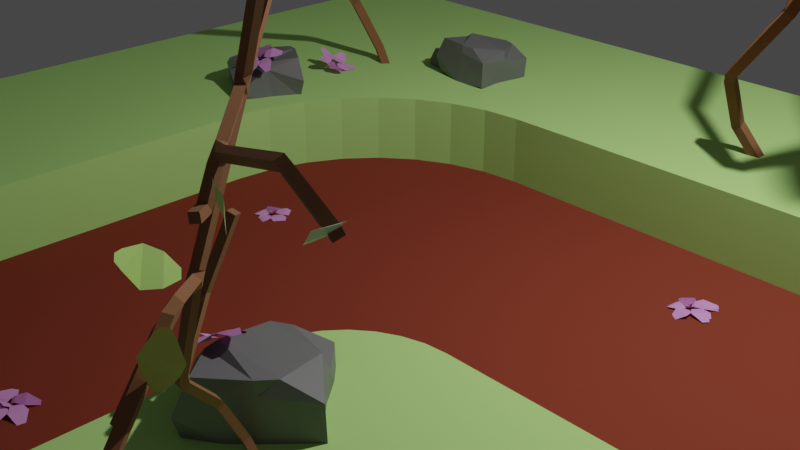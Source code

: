 # Source: WNTrack.blend  (saved by Blender 2.82.7; exported with 4.5.12 LTS)
import bpy
from mathutils import Matrix  # noqa: F401  (used for matrix-valued properties, if any)

bpy.ops.wm.read_factory_settings(use_empty=True)
scene = bpy.context.scene
scene.name = 'Scene'

# ---- collections
col_collection = bpy.data.collections.new('Collection'); scene.collection.children.link(col_collection)
col_collection_2 = bpy.data.collections.new('Collection 2'); scene.collection.children.link(col_collection_2)
col_collection_3 = bpy.data.collections.new('Collection 3'); scene.collection.children.link(col_collection_3)
col_collection_4 = bpy.data.collections.new('Collection 4'); scene.collection.children.link(col_collection_4)

# ---- materials (node trees are filled in below, after node groups)
mat_material_049 = bpy.data.materials.new('Material.049')
mat_material_049.use_transparent_shadow = False
mat_material_050 = bpy.data.materials.new('Material.050')
mat_material_050.use_transparent_shadow = False
mat_material_052 = bpy.data.materials.new('Material.052')
mat_material_052.use_transparent_shadow = False
mat_material_051 = bpy.data.materials.new('Material.051')
mat_material_051.use_transparent_shadow = False
mat_material = bpy.data.materials.new('Material')
mat_material.alpha_threshold = 0.0
mat_material.use_transparent_shadow = False
mat_material.diffuse_color = (0.4756, 0.8, 0.2446, 1.0)
mat_material.line_color = (0.0, 0.0, 0.0, 1.0)
mat_material_048 = bpy.data.materials.new('Material.048')
mat_material_048.use_transparent_shadow = False
mat_material_048.diffuse_color = (0.2462, 0.04989, 0.02892, 1.0)
mat_material_018 = bpy.data.materials.new('Material.018')
mat_material_018.use_transparent_shadow = False
mat_material_029 = bpy.data.materials.new('Material.029')
mat_material_029.use_transparent_shadow = False
mat_material_027 = bpy.data.materials.new('Material.027')
mat_material_027.use_transparent_shadow = False
mat_material_020 = bpy.data.materials.new('Material.020')
mat_material_020.use_transparent_shadow = False
mat_material_021 = bpy.data.materials.new('Material.021')
mat_material_021.use_transparent_shadow = False
mat_material_019 = bpy.data.materials.new('Material.019')
mat_material_019.use_transparent_shadow = False
mat_material_022 = bpy.data.materials.new('Material.022')
mat_material_022.use_transparent_shadow = False
mat_material_023 = bpy.data.materials.new('Material.023')
mat_material_023.use_transparent_shadow = False
mat_material_013 = bpy.data.materials.new('Material.013')
mat_material_013.use_transparent_shadow = False
mat_material_046 = bpy.data.materials.new('Material.046')
mat_material_046.use_transparent_shadow = False
mat_material_039 = bpy.data.materials.new('Material.039')
mat_material_039.use_transparent_shadow = False
mat_material_040 = bpy.data.materials.new('Material.040')
mat_material_040.use_transparent_shadow = False
mat_material_044 = bpy.data.materials.new('Material.044')
mat_material_044.use_transparent_shadow = False
mat_material_043 = bpy.data.materials.new('Material.043')
mat_material_043.use_transparent_shadow = False
mat_material_045 = bpy.data.materials.new('Material.045')
mat_material_045.use_transparent_shadow = False
mat_material_042 = bpy.data.materials.new('Material.042')
mat_material_042.use_transparent_shadow = False
mat_material_041 = bpy.data.materials.new('Material.041')
mat_material_041.use_transparent_shadow = False
mat_material_047 = bpy.data.materials.new('Material.047')
mat_material_047.use_transparent_shadow = False
mat_material_015 = bpy.data.materials.new('Material.015')
mat_material_015.use_transparent_shadow = False
mat_material_028 = bpy.data.materials.new('Material.028')
mat_material_028.use_transparent_shadow = False
mat_material_037 = bpy.data.materials.new('Material.037')
mat_material_037.use_transparent_shadow = False
mat_material_030 = bpy.data.materials.new('Material.030')
mat_material_030.use_transparent_shadow = False
mat_material_031 = bpy.data.materials.new('Material.031')
mat_material_031.use_transparent_shadow = False
mat_material_035 = bpy.data.materials.new('Material.035')
mat_material_035.use_transparent_shadow = False
mat_material_034 = bpy.data.materials.new('Material.034')
mat_material_034.use_transparent_shadow = False
mat_material_036 = bpy.data.materials.new('Material.036')
mat_material_036.use_transparent_shadow = False
mat_material_033 = bpy.data.materials.new('Material.033')
mat_material_033.use_transparent_shadow = False
mat_material_032 = bpy.data.materials.new('Material.032')
mat_material_032.use_transparent_shadow = False
mat_material_038 = bpy.data.materials.new('Material.038')
mat_material_038.use_transparent_shadow = False

# ---- material node trees
mat_material_049.use_nodes = True; mat_material_049.node_tree.nodes.clear()
_N = mat_material_049.node_tree.nodes; _L = mat_material_049.node_tree.links
n0 = _N.new('ShaderNodeOutputMaterial'); n0.name = 'Material Output'; n0.location = (300, 300)
n1 = _N.new('ShaderNodeBsdfPrincipled'); n1.name = 'Principled BSDF'; n1.location = (10, 300)
n1.distribution = 'GGX'
n1.subsurface_method = 'BURLEY'
n1.inputs[0].default_value = (0.8, 0.3319, 0.7518, 1.0)
n1.inputs[3].default_value = 1.45
n1.inputs[27].default_value = (0.0, 0.0, 0.0, 1.0)
n1.inputs[28].default_value = 1.0
_L.new(n1.outputs[0], n0.inputs[0])
n0.is_active_output = True
mat_material_050.use_nodes = True; mat_material_050.node_tree.nodes.clear()
_N = mat_material_050.node_tree.nodes; _L = mat_material_050.node_tree.links
n0 = _N.new('ShaderNodeOutputMaterial'); n0.name = 'Material Output'; n0.location = (300, 300)
n1 = _N.new('ShaderNodeBsdfPrincipled'); n1.name = 'Principled BSDF'; n1.location = (10, 300)
n1.distribution = 'GGX'
n1.subsurface_method = 'BURLEY'
n1.inputs[0].default_value = (0.8, 0.3319, 0.7518, 1.0)
n1.inputs[3].default_value = 1.45
n1.inputs[27].default_value = (0.0, 0.0, 0.0, 1.0)
n1.inputs[28].default_value = 1.0
_L.new(n1.outputs[0], n0.inputs[0])
n0.is_active_output = True
mat_material_052.use_nodes = True; mat_material_052.node_tree.nodes.clear()
_N = mat_material_052.node_tree.nodes; _L = mat_material_052.node_tree.links
n0 = _N.new('ShaderNodeOutputMaterial'); n0.name = 'Material Output'; n0.location = (300, 300)
n1 = _N.new('ShaderNodeBsdfPrincipled'); n1.name = 'Principled BSDF'; n1.location = (10, 300)
n1.distribution = 'GGX'
n1.subsurface_method = 'BURLEY'
n1.inputs[0].default_value = (0.8, 0.3319, 0.7518, 1.0)
n1.inputs[3].default_value = 1.45
n1.inputs[27].default_value = (0.0, 0.0, 0.0, 1.0)
n1.inputs[28].default_value = 1.0
_L.new(n1.outputs[0], n0.inputs[0])
n0.is_active_output = True
mat_material_051.use_nodes = True; mat_material_051.node_tree.nodes.clear()
_N = mat_material_051.node_tree.nodes; _L = mat_material_051.node_tree.links
n0 = _N.new('ShaderNodeOutputMaterial'); n0.name = 'Material Output'; n0.location = (300, 300)
n1 = _N.new('ShaderNodeBsdfPrincipled'); n1.name = 'Principled BSDF'; n1.location = (10, 300)
n1.distribution = 'GGX'
n1.subsurface_method = 'BURLEY'
n1.inputs[0].default_value = (0.1574, 0.1574, 0.1574, 1.0)
n1.inputs[3].default_value = 1.45
n1.inputs[27].default_value = (0.0, 0.0, 0.0, 1.0)
n1.inputs[28].default_value = 1.0
_L.new(n1.outputs[0], n0.inputs[0])
n0.is_active_output = True
mat_material_018.use_nodes = True; mat_material_018.node_tree.nodes.clear()
_N = mat_material_018.node_tree.nodes; _L = mat_material_018.node_tree.links
n0 = _N.new('ShaderNodeOutputMaterial'); n0.name = 'Material Output'; n0.location = (300, 300)
n1 = _N.new('ShaderNodeBsdfPrincipled'); n1.name = 'Principled BSDF'; n1.location = (10, 300)
n1.distribution = 'GGX'
n1.subsurface_method = 'BURLEY'
n1.inputs[0].default_value = (0.4633, 0.8, 0.1672, 1.0)
n1.inputs[3].default_value = 1.45
n1.inputs[27].default_value = (0.0, 0.0, 0.0, 1.0)
n1.inputs[28].default_value = 1.0
_L.new(n1.outputs[0], n0.inputs[0])
n0.is_active_output = True
mat_material_029.use_nodes = True; mat_material_029.node_tree.nodes.clear()
_N = mat_material_029.node_tree.nodes; _L = mat_material_029.node_tree.links
n0 = _N.new('ShaderNodeOutputMaterial'); n0.name = 'Material Output'; n0.location = (300, 300)
n1 = _N.new('ShaderNodeBsdfPrincipled'); n1.name = 'Principled BSDF'; n1.location = (10, 300)
n1.distribution = 'GGX'
n1.subsurface_method = 'BURLEY'
n1.inputs[0].default_value = (0.6785, 0.8, 0.1502, 1.0)
n1.inputs[3].default_value = 1.45
n1.inputs[27].default_value = (0.0, 0.0, 0.0, 1.0)
n1.inputs[28].default_value = 1.0
_L.new(n1.outputs[0], n0.inputs[0])
n0.is_active_output = True
mat_material_027.use_nodes = True; mat_material_027.node_tree.nodes.clear()
_N = mat_material_027.node_tree.nodes; _L = mat_material_027.node_tree.links
n0 = _N.new('ShaderNodeOutputMaterial'); n0.name = 'Material Output'; n0.location = (300, 300)
n1 = _N.new('ShaderNodeBsdfPrincipled'); n1.name = 'Principled BSDF'; n1.location = (10, 300)
n1.distribution = 'GGX'
n1.subsurface_method = 'BURLEY'
n1.inputs[0].default_value = (0.7944, 0.8, 0.3037, 1.0)
n1.inputs[3].default_value = 1.45
n1.inputs[27].default_value = (0.0, 0.0, 0.0, 1.0)
n1.inputs[28].default_value = 1.0
_L.new(n1.outputs[0], n0.inputs[0])
n0.is_active_output = True
mat_material_020.use_nodes = True; mat_material_020.node_tree.nodes.clear()
_N = mat_material_020.node_tree.nodes; _L = mat_material_020.node_tree.links
n0 = _N.new('ShaderNodeOutputMaterial'); n0.name = 'Material Output'; n0.location = (300, 300)
n1 = _N.new('ShaderNodeBsdfPrincipled'); n1.name = 'Principled BSDF'; n1.location = (10, 300)
n1.distribution = 'GGX'
n1.subsurface_method = 'BURLEY'
n1.inputs[0].default_value = (0.5604, 0.8, 0.3989, 1.0)
n1.inputs[3].default_value = 1.45
n1.inputs[27].default_value = (0.0, 0.0, 0.0, 1.0)
n1.inputs[28].default_value = 1.0
_L.new(n1.outputs[0], n0.inputs[0])
n0.is_active_output = True
mat_material_021.use_nodes = True; mat_material_021.node_tree.nodes.clear()
_N = mat_material_021.node_tree.nodes; _L = mat_material_021.node_tree.links
n0 = _N.new('ShaderNodeOutputMaterial'); n0.name = 'Material Output'; n0.location = (300, 300)
n1 = _N.new('ShaderNodeBsdfPrincipled'); n1.name = 'Principled BSDF'; n1.location = (10, 300)
n1.distribution = 'GGX'
n1.subsurface_method = 'BURLEY'
n1.inputs[0].default_value = (0.6722, 0.8, 0.5206, 1.0)
n1.inputs[3].default_value = 1.45
n1.inputs[27].default_value = (0.0, 0.0, 0.0, 1.0)
n1.inputs[28].default_value = 1.0
_L.new(n1.outputs[0], n0.inputs[0])
n0.is_active_output = True
mat_material_019.use_nodes = True; mat_material_019.node_tree.nodes.clear()
_N = mat_material_019.node_tree.nodes; _L = mat_material_019.node_tree.links
n0 = _N.new('ShaderNodeOutputMaterial'); n0.name = 'Material Output'; n0.location = (300, 300)
n1 = _N.new('ShaderNodeBsdfPrincipled'); n1.name = 'Principled BSDF'; n1.location = (10, 300)
n1.distribution = 'GGX'
n1.subsurface_method = 'BURLEY'
n1.inputs[0].default_value = (0.5203, 0.8, 0.2822, 1.0)
n1.inputs[2].default_value = 0.2949
n1.inputs[3].default_value = 1.45
n1.inputs[27].default_value = (0.0, 0.0, 0.0, 1.0)
n1.inputs[28].default_value = 1.0
_L.new(n1.outputs[0], n0.inputs[0])
n0.is_active_output = True
mat_material_022.use_nodes = True; mat_material_022.node_tree.nodes.clear()
_N = mat_material_022.node_tree.nodes; _L = mat_material_022.node_tree.links
n0 = _N.new('ShaderNodeOutputMaterial'); n0.name = 'Material Output'; n0.location = (300, 300)
n1 = _N.new('ShaderNodeBsdfPrincipled'); n1.name = 'Principled BSDF'; n1.location = (10, 300)
n1.distribution = 'GGX'
n1.subsurface_method = 'BURLEY'
n1.inputs[0].default_value = (0.5383, 0.8, 0.4581, 1.0)
n1.inputs[3].default_value = 1.45
n1.inputs[27].default_value = (0.0, 0.0, 0.0, 1.0)
n1.inputs[28].default_value = 1.0
_L.new(n1.outputs[0], n0.inputs[0])
n0.is_active_output = True
mat_material_023.use_nodes = True; mat_material_023.node_tree.nodes.clear()
_N = mat_material_023.node_tree.nodes; _L = mat_material_023.node_tree.links
n0 = _N.new('ShaderNodeOutputMaterial'); n0.name = 'Material Output'; n0.location = (300, 300)
n1 = _N.new('ShaderNodeBsdfPrincipled'); n1.name = 'Principled BSDF'; n1.location = (10, 300)
n1.distribution = 'GGX'
n1.subsurface_method = 'BURLEY'
n1.inputs[0].default_value = (0.5309, 0.8, 0.4117, 1.0)
n1.inputs[3].default_value = 1.45
n1.inputs[27].default_value = (0.0, 0.0, 0.0, 1.0)
n1.inputs[28].default_value = 1.0
_L.new(n1.outputs[0], n0.inputs[0])
n0.is_active_output = True
mat_material_013.use_nodes = True; mat_material_013.node_tree.nodes.clear()
_N = mat_material_013.node_tree.nodes; _L = mat_material_013.node_tree.links
n0 = _N.new('ShaderNodeOutputMaterial'); n0.name = 'Material Output'; n0.location = (300, 300)
n1 = _N.new('ShaderNodeBsdfPrincipled'); n1.name = 'Principled BSDF'; n1.location = (10, 300)
n1.distribution = 'GGX'
n1.subsurface_method = 'BURLEY'
n1.inputs[0].default_value = (0.2529, 0.1097, 0.04592, 1.0)
n1.inputs[2].default_value = 1.0
n1.inputs[3].default_value = 1.45
n1.inputs[27].default_value = (0.0, 0.0, 0.0, 1.0)
n1.inputs[28].default_value = 1.0
_L.new(n1.outputs[0], n0.inputs[0])
n0.is_active_output = True
mat_material_046.use_nodes = True; mat_material_046.node_tree.nodes.clear()
_N = mat_material_046.node_tree.nodes; _L = mat_material_046.node_tree.links
n0 = _N.new('ShaderNodeOutputMaterial'); n0.name = 'Material Output'; n0.location = (300, 300)
n1 = _N.new('ShaderNodeBsdfPrincipled'); n1.name = 'Principled BSDF'; n1.location = (10, 300)
n1.distribution = 'GGX'
n1.subsurface_method = 'BURLEY'
n1.inputs[0].default_value = (0.4633, 0.8, 0.1672, 1.0)
n1.inputs[3].default_value = 1.45
n1.inputs[27].default_value = (0.0, 0.0, 0.0, 1.0)
n1.inputs[28].default_value = 1.0
_L.new(n1.outputs[0], n0.inputs[0])
n0.is_active_output = True
mat_material_039.use_nodes = True; mat_material_039.node_tree.nodes.clear()
_N = mat_material_039.node_tree.nodes; _L = mat_material_039.node_tree.links
n0 = _N.new('ShaderNodeOutputMaterial'); n0.name = 'Material Output'; n0.location = (300, 300)
n1 = _N.new('ShaderNodeBsdfPrincipled'); n1.name = 'Principled BSDF'; n1.location = (10, 300)
n1.distribution = 'GGX'
n1.subsurface_method = 'BURLEY'
n1.inputs[0].default_value = (0.6785, 0.8, 0.1502, 1.0)
n1.inputs[3].default_value = 1.45
n1.inputs[27].default_value = (0.0, 0.0, 0.0, 1.0)
n1.inputs[28].default_value = 1.0
_L.new(n1.outputs[0], n0.inputs[0])
n0.is_active_output = True
mat_material_040.use_nodes = True; mat_material_040.node_tree.nodes.clear()
_N = mat_material_040.node_tree.nodes; _L = mat_material_040.node_tree.links
n0 = _N.new('ShaderNodeOutputMaterial'); n0.name = 'Material Output'; n0.location = (300, 300)
n1 = _N.new('ShaderNodeBsdfPrincipled'); n1.name = 'Principled BSDF'; n1.location = (10, 300)
n1.distribution = 'GGX'
n1.subsurface_method = 'BURLEY'
n1.inputs[0].default_value = (0.7944, 0.8, 0.3037, 1.0)
n1.inputs[3].default_value = 1.45
n1.inputs[27].default_value = (0.0, 0.0, 0.0, 1.0)
n1.inputs[28].default_value = 1.0
_L.new(n1.outputs[0], n0.inputs[0])
n0.is_active_output = True
mat_material_044.use_nodes = True; mat_material_044.node_tree.nodes.clear()
_N = mat_material_044.node_tree.nodes; _L = mat_material_044.node_tree.links
n0 = _N.new('ShaderNodeOutputMaterial'); n0.name = 'Material Output'; n0.location = (300, 300)
n1 = _N.new('ShaderNodeBsdfPrincipled'); n1.name = 'Principled BSDF'; n1.location = (10, 300)
n1.distribution = 'GGX'
n1.subsurface_method = 'BURLEY'
n1.inputs[0].default_value = (0.5604, 0.8, 0.3989, 1.0)
n1.inputs[3].default_value = 1.45
n1.inputs[27].default_value = (0.0, 0.0, 0.0, 1.0)
n1.inputs[28].default_value = 1.0
_L.new(n1.outputs[0], n0.inputs[0])
n0.is_active_output = True
mat_material_043.use_nodes = True; mat_material_043.node_tree.nodes.clear()
_N = mat_material_043.node_tree.nodes; _L = mat_material_043.node_tree.links
n0 = _N.new('ShaderNodeOutputMaterial'); n0.name = 'Material Output'; n0.location = (300, 300)
n1 = _N.new('ShaderNodeBsdfPrincipled'); n1.name = 'Principled BSDF'; n1.location = (10, 300)
n1.distribution = 'GGX'
n1.subsurface_method = 'BURLEY'
n1.inputs[0].default_value = (0.6722, 0.8, 0.5206, 1.0)
n1.inputs[3].default_value = 1.45
n1.inputs[27].default_value = (0.0, 0.0, 0.0, 1.0)
n1.inputs[28].default_value = 1.0
_L.new(n1.outputs[0], n0.inputs[0])
n0.is_active_output = True
mat_material_045.use_nodes = True; mat_material_045.node_tree.nodes.clear()
_N = mat_material_045.node_tree.nodes; _L = mat_material_045.node_tree.links
n0 = _N.new('ShaderNodeOutputMaterial'); n0.name = 'Material Output'; n0.location = (300, 300)
n1 = _N.new('ShaderNodeBsdfPrincipled'); n1.name = 'Principled BSDF'; n1.location = (10, 300)
n1.distribution = 'GGX'
n1.subsurface_method = 'BURLEY'
n1.inputs[0].default_value = (0.5203, 0.8, 0.2822, 1.0)
n1.inputs[2].default_value = 0.2949
n1.inputs[3].default_value = 1.45
n1.inputs[27].default_value = (0.0, 0.0, 0.0, 1.0)
n1.inputs[28].default_value = 1.0
_L.new(n1.outputs[0], n0.inputs[0])
n0.is_active_output = True
mat_material_042.use_nodes = True; mat_material_042.node_tree.nodes.clear()
_N = mat_material_042.node_tree.nodes; _L = mat_material_042.node_tree.links
n0 = _N.new('ShaderNodeOutputMaterial'); n0.name = 'Material Output'; n0.location = (300, 300)
n1 = _N.new('ShaderNodeBsdfPrincipled'); n1.name = 'Principled BSDF'; n1.location = (10, 300)
n1.distribution = 'GGX'
n1.subsurface_method = 'BURLEY'
n1.inputs[0].default_value = (0.5383, 0.8, 0.4581, 1.0)
n1.inputs[3].default_value = 1.45
n1.inputs[27].default_value = (0.0, 0.0, 0.0, 1.0)
n1.inputs[28].default_value = 1.0
_L.new(n1.outputs[0], n0.inputs[0])
n0.is_active_output = True
mat_material_041.use_nodes = True; mat_material_041.node_tree.nodes.clear()
_N = mat_material_041.node_tree.nodes; _L = mat_material_041.node_tree.links
n0 = _N.new('ShaderNodeOutputMaterial'); n0.name = 'Material Output'; n0.location = (300, 300)
n1 = _N.new('ShaderNodeBsdfPrincipled'); n1.name = 'Principled BSDF'; n1.location = (10, 300)
n1.distribution = 'GGX'
n1.subsurface_method = 'BURLEY'
n1.inputs[0].default_value = (0.5309, 0.8, 0.4117, 1.0)
n1.inputs[3].default_value = 1.45
n1.inputs[27].default_value = (0.0, 0.0, 0.0, 1.0)
n1.inputs[28].default_value = 1.0
_L.new(n1.outputs[0], n0.inputs[0])
n0.is_active_output = True
mat_material_047.use_nodes = True; mat_material_047.node_tree.nodes.clear()
_N = mat_material_047.node_tree.nodes; _L = mat_material_047.node_tree.links
n0 = _N.new('ShaderNodeOutputMaterial'); n0.name = 'Material Output'; n0.location = (300, 300)
n1 = _N.new('ShaderNodeBsdfPrincipled'); n1.name = 'Principled BSDF'; n1.location = (10, 300)
n1.distribution = 'GGX'
n1.subsurface_method = 'BURLEY'
n1.inputs[0].default_value = (0.2529, 0.1097, 0.04592, 1.0)
n1.inputs[2].default_value = 1.0
n1.inputs[3].default_value = 1.45
n1.inputs[27].default_value = (0.0, 0.0, 0.0, 1.0)
n1.inputs[28].default_value = 1.0
_L.new(n1.outputs[0], n0.inputs[0])
n0.is_active_output = True
mat_material_015.use_nodes = True; mat_material_015.node_tree.nodes.clear()
_N = mat_material_015.node_tree.nodes; _L = mat_material_015.node_tree.links
n0 = _N.new('ShaderNodeOutputMaterial'); n0.name = 'Material Output'; n0.location = (300, 300)
n1 = _N.new('ShaderNodeBsdfPrincipled'); n1.name = 'Principled BSDF'; n1.location = (10, 300)
n1.distribution = 'GGX'
n1.subsurface_method = 'BURLEY'
n1.inputs[0].default_value = (0.1574, 0.1574, 0.1574, 1.0)
n1.inputs[3].default_value = 1.45
n1.inputs[27].default_value = (0.0, 0.0, 0.0, 1.0)
n1.inputs[28].default_value = 1.0
_L.new(n1.outputs[0], n0.inputs[0])
n0.is_active_output = True
mat_material_028.use_nodes = True; mat_material_028.node_tree.nodes.clear()
_N = mat_material_028.node_tree.nodes; _L = mat_material_028.node_tree.links
n0 = _N.new('ShaderNodeOutputMaterial'); n0.name = 'Material Output'; n0.location = (300, 300)
n1 = _N.new('ShaderNodeBsdfPrincipled'); n1.name = 'Principled BSDF'; n1.location = (10, 300)
n1.distribution = 'GGX'
n1.subsurface_method = 'BURLEY'
n1.inputs[0].default_value = (0.8, 0.3319, 0.7518, 1.0)
n1.inputs[3].default_value = 1.45
n1.inputs[27].default_value = (0.0, 0.0, 0.0, 1.0)
n1.inputs[28].default_value = 1.0
_L.new(n1.outputs[0], n0.inputs[0])
n0.is_active_output = True
mat_material_037.use_nodes = True; mat_material_037.node_tree.nodes.clear()
_N = mat_material_037.node_tree.nodes; _L = mat_material_037.node_tree.links
n0 = _N.new('ShaderNodeOutputMaterial'); n0.name = 'Material Output'; n0.location = (300, 300)
n1 = _N.new('ShaderNodeBsdfPrincipled'); n1.name = 'Principled BSDF'; n1.location = (10, 300)
n1.distribution = 'GGX'
n1.subsurface_method = 'BURLEY'
n1.inputs[0].default_value = (0.4633, 0.8, 0.1672, 1.0)
n1.inputs[3].default_value = 1.45
n1.inputs[27].default_value = (0.0, 0.0, 0.0, 1.0)
n1.inputs[28].default_value = 1.0
_L.new(n1.outputs[0], n0.inputs[0])
n0.is_active_output = True
mat_material_030.use_nodes = True; mat_material_030.node_tree.nodes.clear()
_N = mat_material_030.node_tree.nodes; _L = mat_material_030.node_tree.links
n0 = _N.new('ShaderNodeOutputMaterial'); n0.name = 'Material Output'; n0.location = (300, 300)
n1 = _N.new('ShaderNodeBsdfPrincipled'); n1.name = 'Principled BSDF'; n1.location = (10, 300)
n1.distribution = 'GGX'
n1.subsurface_method = 'BURLEY'
n1.inputs[0].default_value = (0.6785, 0.8, 0.1502, 1.0)
n1.inputs[3].default_value = 1.45
n1.inputs[27].default_value = (0.0, 0.0, 0.0, 1.0)
n1.inputs[28].default_value = 1.0
_L.new(n1.outputs[0], n0.inputs[0])
n0.is_active_output = True
mat_material_031.use_nodes = True; mat_material_031.node_tree.nodes.clear()
_N = mat_material_031.node_tree.nodes; _L = mat_material_031.node_tree.links
n0 = _N.new('ShaderNodeOutputMaterial'); n0.name = 'Material Output'; n0.location = (300, 300)
n1 = _N.new('ShaderNodeBsdfPrincipled'); n1.name = 'Principled BSDF'; n1.location = (10, 300)
n1.distribution = 'GGX'
n1.subsurface_method = 'BURLEY'
n1.inputs[0].default_value = (0.7944, 0.8, 0.3037, 1.0)
n1.inputs[3].default_value = 1.45
n1.inputs[27].default_value = (0.0, 0.0, 0.0, 1.0)
n1.inputs[28].default_value = 1.0
_L.new(n1.outputs[0], n0.inputs[0])
n0.is_active_output = True
mat_material_035.use_nodes = True; mat_material_035.node_tree.nodes.clear()
_N = mat_material_035.node_tree.nodes; _L = mat_material_035.node_tree.links
n0 = _N.new('ShaderNodeOutputMaterial'); n0.name = 'Material Output'; n0.location = (300, 300)
n1 = _N.new('ShaderNodeBsdfPrincipled'); n1.name = 'Principled BSDF'; n1.location = (10, 300)
n1.distribution = 'GGX'
n1.subsurface_method = 'BURLEY'
n1.inputs[0].default_value = (0.5604, 0.8, 0.3989, 1.0)
n1.inputs[3].default_value = 1.45
n1.inputs[27].default_value = (0.0, 0.0, 0.0, 1.0)
n1.inputs[28].default_value = 1.0
_L.new(n1.outputs[0], n0.inputs[0])
n0.is_active_output = True
mat_material_034.use_nodes = True; mat_material_034.node_tree.nodes.clear()
_N = mat_material_034.node_tree.nodes; _L = mat_material_034.node_tree.links
n0 = _N.new('ShaderNodeOutputMaterial'); n0.name = 'Material Output'; n0.location = (300, 300)
n1 = _N.new('ShaderNodeBsdfPrincipled'); n1.name = 'Principled BSDF'; n1.location = (10, 300)
n1.distribution = 'GGX'
n1.subsurface_method = 'BURLEY'
n1.inputs[0].default_value = (0.6722, 0.8, 0.5206, 1.0)
n1.inputs[3].default_value = 1.45
n1.inputs[27].default_value = (0.0, 0.0, 0.0, 1.0)
n1.inputs[28].default_value = 1.0
_L.new(n1.outputs[0], n0.inputs[0])
n0.is_active_output = True
mat_material_036.use_nodes = True; mat_material_036.node_tree.nodes.clear()
_N = mat_material_036.node_tree.nodes; _L = mat_material_036.node_tree.links
n0 = _N.new('ShaderNodeOutputMaterial'); n0.name = 'Material Output'; n0.location = (300, 300)
n1 = _N.new('ShaderNodeBsdfPrincipled'); n1.name = 'Principled BSDF'; n1.location = (10, 300)
n1.distribution = 'GGX'
n1.subsurface_method = 'BURLEY'
n1.inputs[0].default_value = (0.5203, 0.8, 0.2822, 1.0)
n1.inputs[2].default_value = 0.2949
n1.inputs[3].default_value = 1.45
n1.inputs[27].default_value = (0.0, 0.0, 0.0, 1.0)
n1.inputs[28].default_value = 1.0
_L.new(n1.outputs[0], n0.inputs[0])
n0.is_active_output = True
mat_material_033.use_nodes = True; mat_material_033.node_tree.nodes.clear()
_N = mat_material_033.node_tree.nodes; _L = mat_material_033.node_tree.links
n0 = _N.new('ShaderNodeOutputMaterial'); n0.name = 'Material Output'; n0.location = (300, 300)
n1 = _N.new('ShaderNodeBsdfPrincipled'); n1.name = 'Principled BSDF'; n1.location = (10, 300)
n1.distribution = 'GGX'
n1.subsurface_method = 'BURLEY'
n1.inputs[0].default_value = (0.5383, 0.8, 0.4581, 1.0)
n1.inputs[3].default_value = 1.45
n1.inputs[27].default_value = (0.0, 0.0, 0.0, 1.0)
n1.inputs[28].default_value = 1.0
_L.new(n1.outputs[0], n0.inputs[0])
n0.is_active_output = True
mat_material_032.use_nodes = True; mat_material_032.node_tree.nodes.clear()
_N = mat_material_032.node_tree.nodes; _L = mat_material_032.node_tree.links
n0 = _N.new('ShaderNodeOutputMaterial'); n0.name = 'Material Output'; n0.location = (300, 300)
n1 = _N.new('ShaderNodeBsdfPrincipled'); n1.name = 'Principled BSDF'; n1.location = (10, 300)
n1.distribution = 'GGX'
n1.subsurface_method = 'BURLEY'
n1.inputs[0].default_value = (0.5309, 0.8, 0.4117, 1.0)
n1.inputs[3].default_value = 1.45
n1.inputs[27].default_value = (0.0, 0.0, 0.0, 1.0)
n1.inputs[28].default_value = 1.0
_L.new(n1.outputs[0], n0.inputs[0])
n0.is_active_output = True
mat_material_038.use_nodes = True; mat_material_038.node_tree.nodes.clear()
_N = mat_material_038.node_tree.nodes; _L = mat_material_038.node_tree.links
n0 = _N.new('ShaderNodeOutputMaterial'); n0.name = 'Material Output'; n0.location = (300, 300)
n1 = _N.new('ShaderNodeBsdfPrincipled'); n1.name = 'Principled BSDF'; n1.location = (10, 300)
n1.distribution = 'GGX'
n1.subsurface_method = 'BURLEY'
n1.inputs[0].default_value = (0.2529, 0.1097, 0.04592, 1.0)
n1.inputs[2].default_value = 1.0
n1.inputs[3].default_value = 1.45
n1.inputs[27].default_value = (0.0, 0.0, 0.0, 1.0)
n1.inputs[28].default_value = 1.0
_L.new(n1.outputs[0], n0.inputs[0])
n0.is_active_output = True

# ---- world
world_world = bpy.data.worlds.new('World'); scene.world = world_world
world_world.use_nodes = True; world_world.node_tree.nodes.clear()
_N = world_world.node_tree.nodes; _L = world_world.node_tree.links
n0 = _N.new('ShaderNodeOutputWorld'); n0.name = 'World Output'; n0.location = (300, 300)
n1 = _N.new('ShaderNodeBackground'); n1.name = 'Background'; n1.location = (10, 300)
n1.inputs[0].default_value = (0.05088, 0.05088, 0.05088, 1.0)
_L.new(n1.outputs[0], n0.inputs[0])
n0.is_active_output = True
world_world.color = (0.05088, 0.05088, 0.05088)
world_world.use_sun_shadow = False
world_world.sun_shadow_jitter_overblur = 0.0

# ---- cameras
cam_camera = bpy.data.cameras.new('Camera')
cam_camera.clip_end = 100.0
cam_camera.ortho_scale = 7.314

# ---- lights
light_light = bpy.data.lights.new('Light', 'POINT')
light_light.transmission_factor = 0.0
light_light.energy = 1000.0
light_light.shadow_soft_size = 0.1
light_light.shadow_maximum_resolution = 0.006
light_light.use_absolute_resolution = True

# ---- meshes
me_plane_002 = bpy.data.meshes.new('Plane.002')
me_plane_002.from_pydata([(-0.199, 0.161, 0.2289), (0.2098, -0.174, 0.08457), (-0.761, 0.2744, -1.272), (-0.413, -0.01076, -1.395), (-0.6026, 0.5765, -0.4273), (0.3095, -0.1689, -0.7508), (-0.2547, 0.3217, 0.04813), (0.315, -0.1452, -0.153), (-0.4017, 0.3258, 0.2788), (-0.401, 0.2929, -0.2375), (-1.902, 1.277, 0.2145), (-1.901, 1.249, -0.225), (-0.9959, 0.9529, 0.5742), (-1.002, 0.8874, -0.5863), (-0.4976, 0.5352, 0.3655), (-0.4966, 0.4894, -0.354), (-0.4193, 0.3553, 0.5275), (-0.8277, 0.67, 0.3528), (-1.046, 0.7079, 2.02), (-1.394, 0.9758, 1.871), (-0.314, 0.4584, 1.362), (-1.241, 1.175, 0.9697), (-0.3148, 0.4135, 0.7502), (-0.8839, 0.852, 0.5067), (-0.2274, 0.2088, 0.6314), (-0.4805, 0.4362, 1.04), (0.6233, -0.6465, 1.65), (0.4078, -0.4529, 1.997), (0.5009, -0.2236, 0.8467), (-0.07676, 0.2967, 1.767), (0.04113, 0.1247, 0.6707), (-0.3116, 0.4416, 1.24), (-0.09122, 0.08868, 0.4468), (0.1607, -0.08548, 0.8739), (0.7996, -0.9144, -0.3848), (1.014, -1.063, -0.02125), (0.3225, -0.1506, -0.2589), (0.8815, -0.534, 0.7036), (0.07825, 0.06799, 0.2368), (0.4294, -0.1747, 0.8319), (-0.199, 0.161, 0.2289), (0.2098, -0.174, 0.08457), (-0.761, 0.2744, -1.272), (-0.413, -0.01076, -1.395), (-0.6026, 0.5765, -0.4273), (0.3095, -0.1689, -0.7508), (-0.2547, 0.3217, 0.04813), (0.315, -0.1452, -0.153), (0.1213, 1.229, 0.5255), (-0.3204, 4.757, 0.5991), (-0.5665, 0.388, 0.08215), (-0.09846, -0.1716, 0.2159), (-0.4094, 0.7685, 0.6578), (0.05869, 0.2088, 0.7916)], [], [(4, 5, 3, 2), (6, 7, 5, 4), (0, 1, 7, 6), (12, 13, 11, 10), (14, 15, 13, 12), (8, 9, 15, 14), (20, 21, 19, 18), (22, 23, 21, 20), (16, 17, 23, 22), (28, 29, 27, 26), (30, 31, 29, 28), (24, 25, 31, 30), (36, 37, 35, 34), (38, 39, 37, 36), (32, 33, 39, 38), (44, 45, 43, 42), (46, 47, 45, 44), (40, 41, 47, 46), (50, 51, 53, 52)])
_uv = me_plane_002.uv_layers.new(name='UVMap')
_uv.uv.foreach_set('vector', [0.0, 0.6314, 1.0, 0.6314, 1.0, 1.0, 0.0, 1.0, 0.0, 0.3154, 1.0, 0.3154, 1.0, 0.6314, 0.0, 0.6314, 0.0, 0.0, 1.0, 0.0, 1.0, 0.3154, 0.0, 0.3154, 0.0, 0.6314, 1.0, 0.6314, 1.0, 1.0, 0.0, 1.0, 0.0, 0.3154, 1.0, 0.3154, 1.0, 0.6314, 0.0, 0.6314, 0.0, 0.0, 1.0, 0.0, 1.0, 0.3154, 0.0, 0.3154, 0.0, 0.6314, 1.0, 0.6314, 1.0, 1.0, 0.0, 1.0, 0.0, 0.3154, 1.0, 0.3154, 1.0, 0.6314, 0.0, 0.6314, 0.0, 0.0, 1.0, 0.0, 1.0, 0.3154, 0.0, 0.3154, 0.0, 0.6314, 1.0, 0.6314, 1.0, 1.0, 0.0, 1.0, 0.0, 0.3154, 1.0, 0.3154, 1.0, 0.6314, 0.0, 0.6314, 0.0, 0.0, 1.0, 0.0, 1.0, 0.3154, 0.0, 0.3154, 0.0, 0.6314, 1.0, 0.6314, 1.0, 1.0, 0.0, 1.0, 0.0, 0.3154, 1.0, 0.3154, 1.0, 0.6314, 0.0, 0.6314, 0.0, 0.0, 1.0, 0.0, 1.0, 0.3154, 0.0, 0.3154, 0.0, 0.6314, 1.0, 0.6314, 1.0, 1.0, 0.0, 1.0, 0.0, 0.3154, 1.0, 0.3154, 1.0, 0.6314, 0.0, 0.6314, 0.0, 0.0, 1.0, 0.0, 1.0, 0.3154, 0.0, 0.3154, 0.0, 0.0, 1.0, 0.0, 1.0, 1.0, 0.0, 1.0])
me_plane_002.materials.append(mat_material_049)
me_plane_002.use_remesh_fix_poles = True
me_plane_002.use_remesh_preserve_attributes = False
me_plane_002.use_mirror_vertex_groups = False
me_plane_002.update()
me_plane_003 = bpy.data.meshes.new('Plane.003')
me_plane_003.from_pydata([(-0.199, 0.161, 0.2289), (0.2098, -0.174, 0.08457), (-0.761, 0.2744, -1.272), (-0.413, -0.01076, -1.395), (-0.6026, 0.5765, -0.4273), (0.3095, -0.1689, -0.7508), (-0.2547, 0.3217, 0.04813), (0.315, -0.1452, -0.153), (-0.4017, 0.3258, 0.2788), (-0.401, 0.2929, -0.2375), (-1.902, 1.277, 0.2145), (-1.901, 1.249, -0.225), (-0.9959, 0.9529, 0.5742), (-1.002, 0.8874, -0.5863), (-0.4976, 0.5352, 0.3655), (-0.4966, 0.4894, -0.354), (-0.4193, 0.3553, 0.5275), (-0.8277, 0.67, 0.3528), (-1.046, 0.7079, 2.02), (-1.394, 0.9758, 1.871), (-0.314, 0.4584, 1.362), (-1.241, 1.175, 0.9697), (-0.3148, 0.4135, 0.7502), (-0.8839, 0.852, 0.5067), (-0.2274, 0.2088, 0.6314), (-0.4805, 0.4362, 1.04), (0.6233, -0.6465, 1.65), (0.4078, -0.4529, 1.997), (0.5009, -0.2236, 0.8467), (-0.07676, 0.2967, 1.767), (0.04113, 0.1247, 0.6707), (-0.3116, 0.4416, 1.24), (-0.09122, 0.08868, 0.4468), (0.1607, -0.08548, 0.8739), (0.7996, -0.9144, -0.3848), (1.014, -1.063, -0.02125), (0.3225, -0.1506, -0.2589), (0.8815, -0.534, 0.7036), (0.07825, 0.06799, 0.2368), (0.4294, -0.1747, 0.8319), (-0.199, 0.161, 0.2289), (0.2098, -0.174, 0.08457), (-0.761, 0.2744, -1.272), (-0.413, -0.01076, -1.395), (-0.6026, 0.5765, -0.4273), (0.3095, -0.1689, -0.7508), (-0.2547, 0.3217, 0.04813), (0.315, -0.1452, -0.153), (0.1213, 1.229, 0.5255), (-0.3204, 4.757, 0.5991), (-0.5665, 0.388, 0.08215), (-0.09846, -0.1716, 0.2159), (-0.4094, 0.7685, 0.6578), (0.05869, 0.2088, 0.7916)], [], [(4, 5, 3, 2), (6, 7, 5, 4), (0, 1, 7, 6), (12, 13, 11, 10), (14, 15, 13, 12), (8, 9, 15, 14), (20, 21, 19, 18), (22, 23, 21, 20), (16, 17, 23, 22), (28, 29, 27, 26), (30, 31, 29, 28), (24, 25, 31, 30), (36, 37, 35, 34), (38, 39, 37, 36), (32, 33, 39, 38), (44, 45, 43, 42), (46, 47, 45, 44), (40, 41, 47, 46), (50, 51, 53, 52)])
_uv = me_plane_003.uv_layers.new(name='UVMap')
_uv.uv.foreach_set('vector', [0.0, 0.6314, 1.0, 0.6314, 1.0, 1.0, 0.0, 1.0, 0.0, 0.3154, 1.0, 0.3154, 1.0, 0.6314, 0.0, 0.6314, 0.0, 0.0, 1.0, 0.0, 1.0, 0.3154, 0.0, 0.3154, 0.0, 0.6314, 1.0, 0.6314, 1.0, 1.0, 0.0, 1.0, 0.0, 0.3154, 1.0, 0.3154, 1.0, 0.6314, 0.0, 0.6314, 0.0, 0.0, 1.0, 0.0, 1.0, 0.3154, 0.0, 0.3154, 0.0, 0.6314, 1.0, 0.6314, 1.0, 1.0, 0.0, 1.0, 0.0, 0.3154, 1.0, 0.3154, 1.0, 0.6314, 0.0, 0.6314, 0.0, 0.0, 1.0, 0.0, 1.0, 0.3154, 0.0, 0.3154, 0.0, 0.6314, 1.0, 0.6314, 1.0, 1.0, 0.0, 1.0, 0.0, 0.3154, 1.0, 0.3154, 1.0, 0.6314, 0.0, 0.6314, 0.0, 0.0, 1.0, 0.0, 1.0, 0.3154, 0.0, 0.3154, 0.0, 0.6314, 1.0, 0.6314, 1.0, 1.0, 0.0, 1.0, 0.0, 0.3154, 1.0, 0.3154, 1.0, 0.6314, 0.0, 0.6314, 0.0, 0.0, 1.0, 0.0, 1.0, 0.3154, 0.0, 0.3154, 0.0, 0.6314, 1.0, 0.6314, 1.0, 1.0, 0.0, 1.0, 0.0, 0.3154, 1.0, 0.3154, 1.0, 0.6314, 0.0, 0.6314, 0.0, 0.0, 1.0, 0.0, 1.0, 0.3154, 0.0, 0.3154, 0.0, 0.0, 1.0, 0.0, 1.0, 1.0, 0.0, 1.0])
me_plane_003.materials.append(mat_material_050)
me_plane_003.use_remesh_fix_poles = True
me_plane_003.use_remesh_preserve_attributes = False
me_plane_003.use_mirror_vertex_groups = False
me_plane_003.update()
me_plane_004 = bpy.data.meshes.new('Plane.004')
me_plane_004.from_pydata([(-0.199, 0.161, 0.2289), (0.2098, -0.174, 0.08457), (-0.761, 0.2744, -1.272), (-0.413, -0.01076, -1.395), (-0.6026, 0.5765, -0.4273), (0.3095, -0.1689, -0.7508), (-0.2547, 0.3217, 0.04813), (0.315, -0.1452, -0.153), (-0.4017, 0.3258, 0.2788), (-0.401, 0.2929, -0.2375), (-1.902, 1.277, 0.2145), (-1.901, 1.249, -0.225), (-0.9959, 0.9529, 0.5742), (-1.002, 0.8874, -0.5863), (-0.4976, 0.5352, 0.3655), (-0.4966, 0.4894, -0.354), (-0.4193, 0.3553, 0.5275), (-0.8277, 0.67, 0.3528), (-1.046, 0.7079, 2.02), (-1.394, 0.9758, 1.871), (-0.314, 0.4584, 1.362), (-1.241, 1.175, 0.9697), (-0.3148, 0.4135, 0.7502), (-0.8839, 0.852, 0.5067), (-0.2274, 0.2088, 0.6314), (-0.4805, 0.4362, 1.04), (0.6233, -0.6465, 1.65), (0.4078, -0.4529, 1.997), (0.5009, -0.2236, 0.8467), (-0.07676, 0.2967, 1.767), (0.04113, 0.1247, 0.6707), (-0.3116, 0.4416, 1.24), (-0.09122, 0.08868, 0.4468), (0.1607, -0.08548, 0.8739), (0.7996, -0.9144, -0.3848), (1.014, -1.063, -0.02125), (0.3225, -0.1506, -0.2589), (0.8815, -0.534, 0.7036), (0.07825, 0.06799, 0.2368), (0.4294, -0.1747, 0.8319), (-0.199, 0.161, 0.2289), (0.2098, -0.174, 0.08457), (-0.761, 0.2744, -1.272), (-0.413, -0.01076, -1.395), (-0.6026, 0.5765, -0.4273), (0.3095, -0.1689, -0.7508), (-0.2547, 0.3217, 0.04813), (0.315, -0.1452, -0.153), (0.1213, 1.229, 0.5255), (-0.3204, 4.757, 0.5991), (-0.5665, 0.388, 0.08215), (-0.09846, -0.1716, 0.2159), (-0.4094, 0.7685, 0.6578), (0.05869, 0.2088, 0.7916)], [], [(4, 5, 3, 2), (6, 7, 5, 4), (0, 1, 7, 6), (12, 13, 11, 10), (14, 15, 13, 12), (8, 9, 15, 14), (20, 21, 19, 18), (22, 23, 21, 20), (16, 17, 23, 22), (28, 29, 27, 26), (30, 31, 29, 28), (24, 25, 31, 30), (36, 37, 35, 34), (38, 39, 37, 36), (32, 33, 39, 38), (44, 45, 43, 42), (46, 47, 45, 44), (40, 41, 47, 46), (50, 51, 53, 52)])
_uv = me_plane_004.uv_layers.new(name='UVMap')
_uv.uv.foreach_set('vector', [0.0, 0.6314, 1.0, 0.6314, 1.0, 1.0, 0.0, 1.0, 0.0, 0.3154, 1.0, 0.3154, 1.0, 0.6314, 0.0, 0.6314, 0.0, 0.0, 1.0, 0.0, 1.0, 0.3154, 0.0, 0.3154, 0.0, 0.6314, 1.0, 0.6314, 1.0, 1.0, 0.0, 1.0, 0.0, 0.3154, 1.0, 0.3154, 1.0, 0.6314, 0.0, 0.6314, 0.0, 0.0, 1.0, 0.0, 1.0, 0.3154, 0.0, 0.3154, 0.0, 0.6314, 1.0, 0.6314, 1.0, 1.0, 0.0, 1.0, 0.0, 0.3154, 1.0, 0.3154, 1.0, 0.6314, 0.0, 0.6314, 0.0, 0.0, 1.0, 0.0, 1.0, 0.3154, 0.0, 0.3154, 0.0, 0.6314, 1.0, 0.6314, 1.0, 1.0, 0.0, 1.0, 0.0, 0.3154, 1.0, 0.3154, 1.0, 0.6314, 0.0, 0.6314, 0.0, 0.0, 1.0, 0.0, 1.0, 0.3154, 0.0, 0.3154, 0.0, 0.6314, 1.0, 0.6314, 1.0, 1.0, 0.0, 1.0, 0.0, 0.3154, 1.0, 0.3154, 1.0, 0.6314, 0.0, 0.6314, 0.0, 0.0, 1.0, 0.0, 1.0, 0.3154, 0.0, 0.3154, 0.0, 0.6314, 1.0, 0.6314, 1.0, 1.0, 0.0, 1.0, 0.0, 0.3154, 1.0, 0.3154, 1.0, 0.6314, 0.0, 0.6314, 0.0, 0.0, 1.0, 0.0, 1.0, 0.3154, 0.0, 0.3154, 0.0, 0.0, 1.0, 0.0, 1.0, 1.0, 0.0, 1.0])
me_plane_004.materials.append(mat_material_050)
me_plane_004.use_remesh_fix_poles = True
me_plane_004.use_remesh_preserve_attributes = False
me_plane_004.use_mirror_vertex_groups = False
me_plane_004.update()
me_plane_005 = bpy.data.meshes.new('Plane.005')
me_plane_005.from_pydata([(-0.199, 0.161, 0.2289), (0.2098, -0.174, 0.08457), (-0.761, 0.2744, -1.272), (-0.413, -0.01076, -1.395), (-0.6026, 0.5765, -0.4273), (0.3095, -0.1689, -0.7508), (-0.2547, 0.3217, 0.04813), (0.315, -0.1452, -0.153), (-0.4017, 0.3258, 0.2788), (-0.401, 0.2929, -0.2375), (-1.902, 1.277, 0.2145), (-1.901, 1.249, -0.225), (-0.9959, 0.9529, 0.5742), (-1.002, 0.8874, -0.5863), (-0.4976, 0.5352, 0.3655), (-0.4966, 0.4894, -0.354), (-0.4193, 0.3553, 0.5275), (-0.8277, 0.67, 0.3528), (-1.046, 0.7079, 2.02), (-1.394, 0.9758, 1.871), (-0.314, 0.4584, 1.362), (-1.241, 1.175, 0.9697), (-0.3148, 0.4135, 0.7502), (-0.8839, 0.852, 0.5067), (-0.2274, 0.2088, 0.6314), (-0.4805, 0.4362, 1.04), (0.6233, -0.6465, 1.65), (0.4078, -0.4529, 1.997), (0.5009, -0.2236, 0.8467), (-0.07676, 0.2967, 1.767), (0.04113, 0.1247, 0.6707), (-0.3116, 0.4416, 1.24), (-0.09122, 0.08868, 0.4468), (0.1607, -0.08548, 0.8739), (0.7996, -0.9144, -0.3848), (1.014, -1.063, -0.02125), (0.3225, -0.1506, -0.2589), (0.8815, -0.534, 0.7036), (0.07825, 0.06799, 0.2368), (0.4294, -0.1747, 0.8319), (-0.199, 0.161, 0.2289), (0.2098, -0.174, 0.08457), (-0.761, 0.2744, -1.272), (-0.413, -0.01076, -1.395), (-0.6026, 0.5765, -0.4273), (0.3095, -0.1689, -0.7508), (-0.2547, 0.3217, 0.04813), (0.315, -0.1452, -0.153), (0.1213, 1.229, 0.5255), (-0.3204, 4.757, 0.5991), (-0.5665, 0.388, 0.08215), (-0.09846, -0.1716, 0.2159), (-0.4094, 0.7685, 0.6578), (0.05869, 0.2088, 0.7916)], [], [(4, 5, 3, 2), (6, 7, 5, 4), (0, 1, 7, 6), (12, 13, 11, 10), (14, 15, 13, 12), (8, 9, 15, 14), (20, 21, 19, 18), (22, 23, 21, 20), (16, 17, 23, 22), (28, 29, 27, 26), (30, 31, 29, 28), (24, 25, 31, 30), (36, 37, 35, 34), (38, 39, 37, 36), (32, 33, 39, 38), (44, 45, 43, 42), (46, 47, 45, 44), (40, 41, 47, 46), (50, 51, 53, 52)])
_uv = me_plane_005.uv_layers.new(name='UVMap')
_uv.uv.foreach_set('vector', [0.0, 0.6314, 1.0, 0.6314, 1.0, 1.0, 0.0, 1.0, 0.0, 0.3154, 1.0, 0.3154, 1.0, 0.6314, 0.0, 0.6314, 0.0, 0.0, 1.0, 0.0, 1.0, 0.3154, 0.0, 0.3154, 0.0, 0.6314, 1.0, 0.6314, 1.0, 1.0, 0.0, 1.0, 0.0, 0.3154, 1.0, 0.3154, 1.0, 0.6314, 0.0, 0.6314, 0.0, 0.0, 1.0, 0.0, 1.0, 0.3154, 0.0, 0.3154, 0.0, 0.6314, 1.0, 0.6314, 1.0, 1.0, 0.0, 1.0, 0.0, 0.3154, 1.0, 0.3154, 1.0, 0.6314, 0.0, 0.6314, 0.0, 0.0, 1.0, 0.0, 1.0, 0.3154, 0.0, 0.3154, 0.0, 0.6314, 1.0, 0.6314, 1.0, 1.0, 0.0, 1.0, 0.0, 0.3154, 1.0, 0.3154, 1.0, 0.6314, 0.0, 0.6314, 0.0, 0.0, 1.0, 0.0, 1.0, 0.3154, 0.0, 0.3154, 0.0, 0.6314, 1.0, 0.6314, 1.0, 1.0, 0.0, 1.0, 0.0, 0.3154, 1.0, 0.3154, 1.0, 0.6314, 0.0, 0.6314, 0.0, 0.0, 1.0, 0.0, 1.0, 0.3154, 0.0, 0.3154, 0.0, 0.6314, 1.0, 0.6314, 1.0, 1.0, 0.0, 1.0, 0.0, 0.3154, 1.0, 0.3154, 1.0, 0.6314, 0.0, 0.6314, 0.0, 0.0, 1.0, 0.0, 1.0, 0.3154, 0.0, 0.3154, 0.0, 0.0, 1.0, 0.0, 1.0, 1.0, 0.0, 1.0])
me_plane_005.materials.append(mat_material_052)
me_plane_005.use_remesh_fix_poles = True
me_plane_005.use_remesh_preserve_attributes = False
me_plane_005.use_mirror_vertex_groups = False
me_plane_005.update()
me_cube_003 = bpy.data.meshes.new('Cube.003')
me_cube_003.from_pydata([(-0.9625, -1.115, -0.5831), (-1.0, -1.0, 1.0), (-0.8192, 0.9831, -1.003), (-0.9719, 1.159, 0.00347), (0.9625, -1.115, -0.5831), (1.0, -1.0, 1.0), (0.8192, 0.9831, -1.003), (0.9719, 1.159, 0.00347), (-1.0, -0.02401, -1.0), (-1.0, -0.02401, 1.0), (1.0, -0.02401, -1.0), (1.0, -0.02401, 1.0), (0.0, 1.0, -1.0), (0.0, 1.0, 1.0), (0.0, -1.0, -1.0), (0.0, -1.0, 1.0), (0.0, 0.2467, 1.374), (0.0, -0.02401, -1.0), (-0.9993, 0.03443, 1.504), (-0.9532, 0.9438, 1.348), (0.9993, 0.03443, 1.504), (0.9105, -0.3339, 1.541), (0.0, -0.8563, 1.596), (-0.9105, -0.3339, 1.541), (0.0, 0.671, 1.711), (0.0, 0.8731, 1.359)], [], [(8, 9, 3, 2), (12, 13, 7, 6), (10, 11, 5, 4), (14, 15, 1, 0), (17, 10, 4, 14), (1, 15, 22, 23), (9, 1, 23, 18), (12, 6, 10, 17), (6, 7, 11, 10), (0, 1, 9, 8), (2, 12, 17, 8), (7, 13, 16, 11), (3, 9, 18, 19), (8, 17, 14, 0), (4, 5, 15, 14), (2, 3, 13, 12), (24, 18, 23, 22), (25, 19, 18, 24), (20, 24, 22, 21), (16, 13, 25, 24), (11, 16, 24, 20), (15, 5, 21, 22), (13, 3, 19, 25), (5, 11, 20, 21)])
_uv = me_cube_003.uv_layers.new(name='UVMap')
_uv.uv.foreach_set('vector', [0.375, 0.122, 0.625, 0.122, 0.625, 0.25, 0.375, 0.25, 0.375, 0.375, 0.625, 0.375, 0.625, 0.5, 0.375, 0.5, 0.375, 0.628, 0.625, 0.628, 0.625, 0.75, 0.375, 0.75, 0.375, 0.875, 0.625, 0.875, 0.625, 1.0, 0.375, 1.0, 0.25, 0.628, 0.375, 0.628, 0.375, 0.75, 0.25, 0.75, 0.625, 1.0, 0.625, 0.875, 0.625, 0.875, 0.625, 1.0, 0.625, 0.122, 0.625, 0.0, 0.625, 0.0, 0.625, 0.122, 0.25, 0.5, 0.375, 0.5, 0.375, 0.628, 0.25, 0.628, 0.375, 0.5, 0.625, 0.5, 0.625, 0.628, 0.375, 0.628, 0.375, 0.0, 0.625, 0.0, 0.625, 0.122, 0.375, 0.122, 0.125, 0.5, 0.25, 0.5, 0.25, 0.628, 0.125, 0.628, 0.625, 0.5, 0.75, 0.5, 0.75, 0.628, 0.625, 0.628, 0.625, 0.25, 0.625, 0.122, 0.625, 0.122, 0.625, 0.25, 0.125, 0.628, 0.25, 0.628, 0.25, 0.75, 0.125, 0.75, 0.375, 0.75, 0.625, 0.75, 0.625, 0.875, 0.375, 0.875, 0.375, 0.25, 0.625, 0.25, 0.625, 0.375, 0.375, 0.375, 0.75, 0.628, 0.875, 0.628, 0.875, 0.75, 0.75, 0.75, 0.75, 0.5, 0.875, 0.5, 0.875, 0.628, 0.75, 0.628, 0.625, 0.628, 0.75, 0.628, 0.75, 0.75, 0.625, 0.75, 0.75, 0.628, 0.75, 0.5, 0.75, 0.5, 0.75, 0.628, 0.625, 0.628, 0.75, 0.628, 0.75, 0.628, 0.625, 0.628, 0.625, 0.875, 0.625, 0.75, 0.625, 0.75, 0.625, 0.875, 0.625, 0.375, 0.625, 0.25, 0.625, 0.25, 0.625, 0.375, 0.625, 0.75, 0.625, 0.628, 0.625, 0.628, 0.625, 0.75])
me_cube_003.materials.append(mat_material_051)
me_cube_003.use_remesh_fix_poles = True
me_cube_003.use_remesh_preserve_attributes = False
me_cube_003.use_mirror_vertex_groups = False
me_cube_003.update()
me_cube = bpy.data.meshes.new('Cube')
me_cube.from_pydata([(-1.088, 0.9931, 1.0), (-1.088, 0.9931, -1.0), (0.9123, 0.9931, 1.0), (0.9123, 0.9931, -1.0), (-1.088, -1.007, 1.0), (-1.088, -1.007, -1.0), (0.9123, -1.007, 1.0), (0.9123, -1.007, -1.0), (-1.088, -0.3958, -1.0), (0.9123, -0.3958, 1.0), (0.9123, -0.3958, -1.0), (-1.088, -0.3958, 1.0), (0.9123, 0.3959, -1.0), (-1.088, 0.3959, 1.0), (-1.088, 0.3959, -1.0), (0.9123, 0.3959, 1.0), (-1.088, 0.9931, -0.5283), (0.9123, -1.007, -0.5283), (0.9123, 0.9931, -0.5283), (-1.088, -1.007, -0.5283), (-1.088, -0.3958, -0.5283), (0.9123, -0.3958, -0.5283), (0.9123, 0.3959, -0.5283), (-1.088, 0.3959, -0.5283), (-0.4833, -1.007, -1.0), (-0.4833, 0.9931, 1.0), (-0.4833, -1.007, 1.0), (-0.4833, 0.9931, -1.0), (-0.4833, -0.3958, -1.0), (-0.4833, -0.3958, 1.0), (-0.4833, 0.3959, -1.0), (-0.4833, 0.9931, -0.5283), (-0.4833, -1.007, -0.5283), (0.3134, -1.007, -1.0), (0.3134, 0.9931, 1.0), (0.3134, -0.3958, -1.0), (0.3134, 0.3959, 1.0), (0.3134, 0.3959, -1.0), (0.3134, 0.9931, -0.5283), (0.3134, -1.007, 1.0), (0.3134, 0.9931, -1.0), (0.3134, -1.007, -0.5283), (-0.4833, -0.3958, -0.5404), (0.3134, 0.3959, -0.5166), (-0.4833, -0.04815, 1.0), (-0.0393, 0.3959, 1.0), (-0.4833, 0.8399, 1.0), (-0.9273, 0.3959, 1.0), (-0.4748, 0.03847, 1.0), (-0.4495, 0.1218, 1.0), (-0.4085, 0.1985, 1.0), (-0.3533, 0.2658, 1.0), (-0.286, 0.321, 1.0), (-0.2092, 0.3621, 1.0), (-0.1259, 0.3873, 1.0), (-0.0393, 0.3959, -0.518), (-0.4833, -0.04815, -0.5313), (-0.1259, 0.3873, -0.5186), (-0.2092, 0.3621, -0.5196), (-0.286, 0.321, -0.5209), (-0.3533, 0.2658, -0.5226), (-0.4085, 0.1985, -0.5246), (-0.4495, 0.1218, -0.5268), (-0.4748, 0.03847, -0.529), (0.5209, -0.3958, 1.0), (0.3134, -0.6033, 1.0), (0.4804, -0.3998, 1.0), (0.4415, -0.4116, 1.0), (0.4056, -0.4308, 1.0), (0.3742, -0.4566, 1.0), (0.3484, -0.488, 1.0), (0.3292, -0.5239, 1.0), (0.3174, -0.5628, 1.0), (0.3134, -0.6033, -0.5294), (0.5209, -0.3958, -0.5293), (0.3134, -0.1884, -0.5264), (0.1059, -0.3958, -0.5326), (0.3174, -0.5628, -0.5294), (0.3292, -0.5239, -0.5295), (0.3484, -0.488, -0.5296), (0.3742, -0.4566, -0.5296), (0.4056, -0.4308, -0.5296), (0.4415, -0.4116, -0.5295), (0.4804, -0.3998, -0.5294)], [(43, 37), (28, 42), (56, 30), (76, 35)], [(65, 73, 41, 39), (21, 9, 6, 17), (32, 26, 4, 19), (37, 40, 3, 12), (38, 34, 2, 18), (23, 13, 0, 16), (19, 4, 11, 20), (33, 35, 10, 7), (34, 36, 15, 2), (18, 2, 15, 22), (35, 37, 12, 10), (8, 20, 23, 14), (3, 18, 22, 12), (12, 22, 21, 10), (5, 19, 20, 8), (14, 23, 16, 1), (40, 38, 18, 3), (24, 32, 19, 5), (10, 21, 17, 7), (8, 14, 30, 28), (1, 16, 31, 27), (33, 41, 32, 24), (25, 46, 45, 36, 34), (5, 8, 28, 24), (16, 0, 25, 31), (14, 1, 27, 30), (11, 4, 26, 29), (17, 6, 39, 41), (7, 17, 41, 33), (27, 31, 38, 40), (28, 30, 37, 35), (44, 29, 42, 56), (24, 28, 35, 33), (31, 25, 34, 38), (30, 27, 40, 37), (20, 11, 13, 23), (0, 13, 47, 46, 25), (64, 66, 67, 68, 69, 70, 71, 72, 65, 39, 6, 9), (36, 43, 22, 15), (22, 43, 75, 74, 21), (36, 45, 55, 43), (26, 32, 42, 29), (42, 32, 41, 73, 76), (42, 76, 75, 43, 55, 57, 58, 59, 60, 61, 62, 63, 56), (44, 48, 49, 50, 51, 52, 53, 54, 45, 46, 47), (44, 56, 63, 48), (48, 63, 62, 49), (49, 62, 61, 50), (50, 61, 60, 51), (51, 60, 59, 52), (52, 59, 58, 53), (53, 58, 57, 54), (54, 57, 55, 45), (29, 44, 47, 13, 11), (73, 77, 78, 79, 80, 81, 82, 83, 74, 75, 76), (73, 65, 72, 77), (77, 72, 71, 78), (78, 71, 70, 79), (79, 70, 69, 80), (80, 69, 68, 81), (81, 68, 67, 82), (82, 67, 66, 83), (83, 66, 64, 74), (64, 9, 21, 74)])
me_cube.polygons.foreach_set('material_index', [0, 0, 0, 0, 0, 0, 0, 0, 0, 0, 0, 0, 0, 1, 0, 0, 0, 0, 0, 0, 0, 1, 0, 0, 0, 0, 0, 0, 0, 0, 0, 0, 0, 0, 0, 0, 0, 0, 0, 1, 0, 0, 1, 1, 0, 0, 0, 0, 0, 0, 0, 0, 0, 0, 1, 0, 0, 0, 0, 0, 0, 0, 0, 0])
_uv = me_cube.uv_layers.new(name='UVMap')
_uv.uv.foreach_set('vector', [0.8245, 0.6751, 0.0, 0.0, 0.0, 0.0, 0.875, 0.6751, 0.434, 0.9236, 0.625, 0.9236, 0.625, 1.0, 0.434, 1.0, 0.434, 0.1745, 0.625, 0.1745, 0.625, 0.25, 0.434, 0.25, 0.3003, 0.6751, 0.375, 0.6751, 0.375, 0.75, 0.3003, 0.75, 0.434, 0.6751, 0.625, 0.6751, 0.625, 0.75, 0.434, 0.75, 0.434, 0.4253, 0.625, 0.4253, 0.625, 0.5, 0.434, 0.5, 0.434, 0.25, 0.625, 0.25, 0.625, 0.3264, 0.434, 0.3264, 0.125, 0.6751, 0.2014, 0.6751, 0.2014, 0.75, 0.125, 0.75, 0.625, 0.6751, 0.6997, 0.6751, 0.6997, 0.75, 0.625, 0.75, 0.434, 0.75, 0.625, 0.75, 0.625, 0.8247, 0.434, 0.8247, 0.2014, 0.6751, 0.3003, 0.6751, 0.3003, 0.75, 0.2014, 0.75, 0.375, 0.3264, 0.434, 0.3264, 0.434, 0.4253, 0.375, 0.4253, 0.375, 0.75, 0.434, 0.75, 0.434, 0.8247, 0.375, 0.8247, 0.375, 0.8247, 0.434, 0.8247, 0.434, 0.9236, 0.375, 0.9236, 0.375, 0.25, 0.434, 0.25, 0.434, 0.3264, 0.375, 0.3264, 0.375, 0.4253, 0.434, 0.4253, 0.434, 0.5, 0.375, 0.5, 0.375, 0.6751, 0.434, 0.6751, 0.434, 0.75, 0.375, 0.75, 0.375, 0.1745, 0.434, 0.1745, 0.434, 0.25, 0.375, 0.25, 0.375, 0.9236, 0.434, 0.9236, 0.434, 1.0, 0.375, 1.0, 0.2014, 0.5, 0.3003, 0.5, 0.3003, 0.5755, 0.2014, 0.5755, 0.375, 0.5, 0.434, 0.5, 0.434, 0.5755, 0.375, 0.5755, 0.375, 0.07486, 0.434, 0.07486, 0.434, 0.1745, 0.375, 0.1745, 0.625, 0.5755, 0.6442, 0.5755, 0.6997, 0.631, 0.6997, 0.6751, 0.625, 0.6751, 0.125, 0.5, 0.2014, 0.5, 0.2014, 0.5755, 0.125, 0.5755, 0.434, 0.5, 0.625, 0.5, 0.625, 0.5755, 0.434, 0.5755, 0.3003, 0.5, 0.375, 0.5, 0.375, 0.5755, 0.3003, 0.5755, 0.7986, 0.5, 0.875, 0.5, 0.875, 0.5755, 0.7986, 0.5755, 0.434, 0.0, 0.625, 0.0, 0.625, 0.07486, 0.434, 0.07486, 0.375, 0.0, 0.434, 0.0, 0.434, 0.07486, 0.375, 0.07486, 0.375, 0.5755, 0.434, 0.5755, 0.434, 0.6751, 0.375, 0.6751, 0.2014, 0.5755, 0.3003, 0.5755, 0.3003, 0.6751, 0.2014, 0.6751, 0.7552, 0.5755, 0.7986, 0.5755, 0.0, 0.0, 0.0, 0.0, 0.125, 0.5755, 0.2014, 0.5755, 0.2014, 0.6751, 0.125, 0.6751, 0.434, 0.5755, 0.625, 0.5755, 0.625, 0.6751, 0.434, 0.6751, 0.3003, 0.5755, 0.375, 0.5755, 0.375, 0.6751, 0.3003, 0.6751, 0.434, 0.3264, 0.625, 0.3264, 0.625, 0.4253, 0.434, 0.4253, 0.625, 0.5, 0.6997, 0.5, 0.6997, 0.52, 0.6442, 0.5755, 0.625, 0.5755, 0.7986, 0.7011, 0.7988, 0.696, 0.7993, 0.6911, 0.8001, 0.6867, 0.8011, 0.6777, 0.8101, 0.6766, 0.8146, 0.6758, 0.8195, 0.6753, 0.8245, 0.6751, 0.875, 0.6751, 0.875, 0.75, 0.7986, 0.75, 0.6997, 0.6751, 0.0, 0.0, 0.0, 0.0, 0.625, 0.8247, 0.0, 0.0, 0.0, 0.0, 0.0, 0.0, 0.0002841, 0.0002402, 0.0, 0.0, 0.6997, 0.6751, 0.6997, 0.631, 0.0, 0.0, 0.0, 0.0, 0.875, 0.5755, 0.434, 0.1745, 0.0, 0.0, 0.7986, 0.5755, 0.0, 0.0, 0.434, 0.1745, 0.0, 0.0, 0.0, 0.0, 0.0, 0.0, 0.0, 0.0, 0.0, 0.0, 0.0, 0.0, 0.0, 0.0, 0.0, 0.0, -6.823e-05, -6.084e-05, -0.0002703, -0.00024, -0.0005984, -0.0005294, 0.0, 0.0, 9.622e-05, 7.445e-05, 4.358e-05, 3.361e-05, 1.103e-05, 8.48e-06, 0.0, 0.0, 0.7552, 0.5755, 0.7443, 0.5755, 0.7339, 0.5755, 0.7243, 0.5755, 0.7159, 0.5755, 0.709, 0.5755, 0.7039, 0.5755, 0.7007, 0.5755, 0.6997, 0.5755, 0.6442, 0.5755, 0.6997, 0.52, 0.7552, 0.5755, 0.0, 0.0, 1.103e-05, 8.48e-06, 0.7443, 0.5755, 0.7443, 0.5755, 1.103e-05, 8.48e-06, 4.358e-05, 3.361e-05, 0.7339, 0.5755, 0.7339, 0.5755, 4.358e-05, 3.361e-05, 9.622e-05, 7.445e-05, 0.7243, 0.5755, 0.7243, 0.5755, 9.622e-05, 7.445e-05, 0.0, 0.0, 0.6997, 0.5755, 0.6997, 0.5755, 0.0, 0.0, -0.0005984, -0.0005294, 0.6997, 0.6002, 0.6997, 0.6002, -0.0005984, -0.0005294, -0.0002703, -0.00024, 0.6997, 0.6098, 0.6997, 0.6098, -0.0002703, -0.00024, -6.823e-05, -6.084e-05, 0.6997, 0.6202, 0.6997, 0.6202, -6.823e-05, -6.084e-05, 0.0, 0.0, 0.6997, 0.631, 0.7986, 0.5755, 0.7552, 0.5755, 0.6997, 0.52, 0.6997, 0.5, 0.625, 0.3264, 0.0, 0.0, 5.695e-06, 4.614e-06, 2.254e-05, 1.828e-05, 4.987e-05, 4.049e-05, 8.66e-05, 7.038e-05, 0.0001313, 0.0001068, 0.0001822, 0.0001483, 0.0002371, 0.0001934, 0.0002841, 0.0002402, 0.0, 0.0, 0.0, 0.0, 0.0, 0.0, 0.8245, 0.6751, 0.8195, 0.6753, 5.695e-06, 4.614e-06, 5.695e-06, 4.614e-06, 0.8195, 0.6753, 0.8146, 0.6758, 2.254e-05, 1.828e-05, 2.254e-05, 1.828e-05, 0.8146, 0.6758, 0.8101, 0.6766, 4.987e-05, 4.049e-05, 4.987e-05, 4.049e-05, 0.8101, 0.6766, 0.8011, 0.6777, 0.0001647, 0.0001393, 0.0001647, 0.0001393, 0.8011, 0.6777, 0.8001, 0.6867, 4.693e-05, 4.158e-05, 4.693e-05, 4.158e-05, 0.8001, 0.6867, 0.7993, 0.6911, 2.12e-05, 1.881e-05, 2.12e-05, 1.881e-05, 0.7993, 0.6911, 0.7988, 0.696, 5.37e-06, 4.77e-06, 5.37e-06, 4.77e-06, 0.7988, 0.696, 0.7986, 0.7011, 0.0, 0.0, 0.7986, 0.7011, 0.7986, 0.75, 0.0, 0.0, 0.0, 0.0])
me_cube.materials.append(mat_material)
me_cube.materials.append(mat_material_048)
me_cube.use_remesh_preserve_volume = False
me_cube.use_remesh_preserve_attributes = False
me_cube.use_mirror_vertex_groups = False
me_cube.update()
me_plane_011 = bpy.data.meshes.new('Plane.011')
me_plane_011.from_pydata([(0.07876, -0.06382, -0.01391), (0.3668, -0.06634, -0.01326), (0.1082, 1.988, -0.05221), (0.3214, 1.988, -0.05232), (-0.3577, 1.048, 0.08035), (0.8191, 1.097, 0.1156), (0.4891, 1.747, -0.01948), (-0.05962, 1.747, -0.01949), (-0.231, 0.5026, -0.04344), (0.7122, 0.513, -0.03601), (3.784, 2.738, -2.346), (3.829, 2.549, -2.501), (2.788, 3.512, -3.595), (2.821, 3.372, -3.711), (3.258, 3.5, -2.81), (3.437, 2.763, -3.491), (2.983, 3.181, -3.666), (2.9, 3.54, -3.367), (3.448, 3.152, -2.513), (3.591, 2.542, -3.034), (6.59, 4.026, -1.64), (6.59, 3.811, -1.632), (7.757, 4.055, -0.6401), (7.758, 3.895, -0.6335), (7.162, 4.382, -1.048), (7.179, 3.504, -0.9671), (7.608, 3.764, -0.7298), (7.605, 4.175, -0.7469), (6.92, 4.272, -1.384), (6.927, 3.566, -1.346), (7.311, 5.85, -2.926), (7.599, 5.848, -2.925), (7.34, 7.902, -2.964), (7.553, 7.902, -2.964), (6.874, 6.962, -2.832), (8.051, 7.012, -2.796), (7.721, 7.661, -2.932), (7.172, 7.661, -2.932), (7.001, 6.417, -2.956), (7.944, 6.427, -2.948), (1.533, 2.305, -6.579), (1.618, 2.496, -6.527), (1.527, 2.719, -8.059), (1.59, 2.861, -8.022), (1.318, 2.26, -7.448), (1.639, 3.063, -7.276), (1.622, 2.935, -7.815), (1.46, 2.569, -7.911), (1.451, 2.202, -7.045), (1.723, 2.834, -6.887), (-0.8852, 1.584, -3.005), (-0.9593, 1.733, -3.143), (0.5219, 1.748, -3.601), (0.4685, 1.859, -3.703), (-0.02818, 1.376, -3.169), (-0.2953, 1.971, -3.763), (0.2556, 1.913, -3.729), (0.3933, 1.628, -3.467), (-0.4139, 1.474, -3.009), (-0.6447, 1.961, -3.466), (-6.871, 2.872, -7.433), (-6.888, 3.057, -7.542), (-7.797, 2.196, -8.456), (-7.81, 2.332, -8.538), (-7.413, 2.239, -7.765), (-7.527, 2.982, -8.226), (-7.728, 2.527, -8.472), (-7.695, 2.176, -8.261), (-7.097, 2.478, -7.601), (-7.163, 3.079, -7.965), (-7.724, -1.674, -2.678), (-7.771, -1.504, -2.803), (-8.529, -2.579, -3.625), (-8.564, -2.454, -3.718), (-8.156, -2.413, -2.946), (-8.39, -1.742, -3.468), (-8.515, -2.244, -3.67), (-8.425, -2.565, -3.43), (-7.883, -2.113, -2.808), (-8.046, -1.564, -3.222)], [], [(7, 6, 3, 2), (8, 9, 5, 4), (4, 5, 6, 7), (0, 1, 9, 8), (17, 16, 13, 12), (18, 19, 15, 14), (14, 15, 16, 17), (10, 11, 19, 18), (27, 26, 23, 22), (28, 29, 25, 24), (24, 25, 26, 27), (20, 21, 29, 28), (37, 36, 33, 32), (38, 39, 35, 34), (34, 35, 36, 37), (30, 31, 39, 38), (47, 46, 43, 42), (48, 49, 45, 44), (44, 45, 46, 47), (40, 41, 49, 48), (57, 56, 53, 52), (58, 59, 55, 54), (54, 55, 56, 57), (50, 51, 59, 58), (67, 66, 63, 62), (68, 69, 65, 64), (64, 65, 66, 67), (60, 61, 69, 68), (77, 76, 73, 72), (78, 79, 75, 74), (74, 75, 76, 77), (70, 71, 79, 78)])
me_plane_011.polygons.foreach_set('material_index', [0, 0, 0, 0, 1, 1, 1, 1, 2, 2, 2, 2, 3, 3, 3, 3, 4, 4, 4, 4, 5, 5, 5, 5, 6, 6, 6, 6, 7, 7, 7, 7])
_uv = me_plane_011.uv_layers.new(name='UVMap')
_uv.uv.foreach_set('vector', [0.0, 0.7731, 1.0, 0.7731, 1.0, 1.0, 0.0, 1.0, 0.0, 0.2454, 1.0, 0.2454, 1.0, 0.4907, 0.0, 0.4907, 0.0, 0.4907, 1.0, 0.4907, 1.0, 0.7731, 0.0, 0.7731, 0.0, 0.0, 1.0, 0.0, 1.0, 0.2454, 0.0, 0.2454, 0.0, 0.7731, 1.0, 0.7731, 1.0, 1.0, 0.0, 1.0, 0.0, 0.2454, 1.0, 0.2454, 1.0, 0.4907, 0.0, 0.4907, 0.0, 0.4907, 1.0, 0.4907, 1.0, 0.7731, 0.0, 0.7731, 0.0, 0.0, 1.0, 0.0, 1.0, 0.2454, 0.0, 0.2454, 0.0, 0.7731, 1.0, 0.7731, 1.0, 1.0, 0.0, 1.0, 0.0, 0.2454, 1.0, 0.2454, 1.0, 0.4907, 0.0, 0.4907, 0.0, 0.4907, 1.0, 0.4907, 1.0, 0.7731, 0.0, 0.7731, 0.0, 0.0, 1.0, 0.0, 1.0, 0.2454, 0.0, 0.2454, 0.0, 0.7731, 1.0, 0.7731, 1.0, 1.0, 0.0, 1.0, 0.0, 0.2454, 1.0, 0.2454, 1.0, 0.4907, 0.0, 0.4907, 0.0, 0.4907, 1.0, 0.4907, 1.0, 0.7731, 0.0, 0.7731, 0.0, 0.0, 1.0, 0.0, 1.0, 0.2454, 0.0, 0.2454, 0.0, 0.7731, 1.0, 0.7731, 1.0, 1.0, 0.0, 1.0, 0.0, 0.2454, 1.0, 0.2454, 1.0, 0.4907, 0.0, 0.4907, 0.0, 0.4907, 1.0, 0.4907, 1.0, 0.7731, 0.0, 0.7731, 0.0, 0.0, 1.0, 0.0, 1.0, 0.2454, 0.0, 0.2454, 0.0, 0.7731, 1.0, 0.7731, 1.0, 1.0, 0.0, 1.0, 0.0, 0.2454, 1.0, 0.2454, 1.0, 0.4907, 0.0, 0.4907, 0.0, 0.4907, 1.0, 0.4907, 1.0, 0.7731, 0.0, 0.7731, 0.0, 0.0, 1.0, 0.0, 1.0, 0.2454, 0.0, 0.2454, 0.0, 0.7731, 1.0, 0.7731, 1.0, 1.0, 0.0, 1.0, 0.0, 0.2454, 1.0, 0.2454, 1.0, 0.4907, 0.0, 0.4907, 0.0, 0.4907, 1.0, 0.4907, 1.0, 0.7731, 0.0, 0.7731, 0.0, 0.0, 1.0, 0.0, 1.0, 0.2454, 0.0, 0.2454, 0.0, 0.7731, 1.0, 0.7731, 1.0, 1.0, 0.0, 1.0, 0.0, 0.2454, 1.0, 0.2454, 1.0, 0.4907, 0.0, 0.4907, 0.0, 0.4907, 1.0, 0.4907, 1.0, 0.7731, 0.0, 0.7731, 0.0, 0.0, 1.0, 0.0, 1.0, 0.2454, 0.0, 0.2454])
me_plane_011.materials.append(mat_material_018)
me_plane_011.materials.append(mat_material_029)
me_plane_011.materials.append(mat_material_027)
me_plane_011.materials.append(mat_material_020)
me_plane_011.materials.append(mat_material_021)
me_plane_011.materials.append(mat_material_019)
me_plane_011.materials.append(mat_material_022)
me_plane_011.materials.append(mat_material_023)
me_plane_011.use_remesh_fix_poles = True
me_plane_011.use_remesh_preserve_attributes = False
me_plane_011.use_mirror_vertex_groups = False
me_plane_011.update()
me_vert = bpy.data.meshes.new('Vert')
me_vert.from_pydata([(0.3524, -9.258, -0.0665), (-1.013, -16.17, -0.7324), (1.624, -23.21, -0.7261), (-0.6296, -28.91, -3.794), (-6.627, -29.94, -7.479), (-8.699, -33.37, -9.829), (8.355, -27.02, 2.991), (12.15, -27.43, 5.546), (10.76, -33.26, 3.042), (4.932, -28.39, 0.2381), (5.095, -32.15, -3.911), (3.191, -27.3, -0.6401), (2.671, -17.11, 1.541), (-4.711, -26.2, -4.727), (0.3723, -6.524, -1.697), (5.657, -20.51, 1.988), (2.455, -28.07, -1.119), (3.846, -34.09, -8.158), (13.89, -37.24, 2.534), (14.53, -26.48, 5.967), (-0.2067, -5.071, -4.18)], [(0, 1), (1, 2), (2, 3), (3, 4), (4, 5), (2, 6), (6, 7), (6, 8), (6, 9), (9, 10), (9, 11), (1, 12), (3, 13), (14, 0), (12, 15), (11, 16), (10, 17), (8, 18), (7, 19), (20, 14)], [])
me_vert.materials.append(mat_material_013)
me_vert.use_remesh_fix_poles = True
me_vert.use_remesh_preserve_attributes = False
me_vert.use_mirror_vertex_groups = False
me_vert.update()
me_plane_026 = bpy.data.meshes.new('Plane.026')
me_plane_026.from_pydata([(0.07876, -0.06382, -0.01391), (0.3668, -0.06634, -0.01326), (0.1082, 1.988, -0.05221), (0.3214, 1.988, -0.05232), (-0.3577, 1.048, 0.08035), (0.8191, 1.097, 0.1156), (0.4891, 1.747, -0.01948), (-0.05962, 1.747, -0.01949), (-0.231, 0.5026, -0.04344), (0.7122, 0.513, -0.03601), (3.784, 2.738, -2.346), (3.829, 2.549, -2.501), (2.788, 3.512, -3.595), (2.821, 3.372, -3.711), (3.258, 3.5, -2.81), (3.437, 2.763, -3.491), (2.983, 3.181, -3.666), (2.9, 3.54, -3.367), (3.448, 3.152, -2.513), (3.591, 2.542, -3.034), (6.59, 4.026, -1.64), (6.59, 3.811, -1.632), (7.757, 4.055, -0.6401), (7.758, 3.895, -0.6335), (7.162, 4.382, -1.048), (7.179, 3.504, -0.9671), (7.608, 3.764, -0.7298), (7.605, 4.175, -0.7469), (6.92, 4.272, -1.384), (6.927, 3.566, -1.346), (7.311, 5.85, -2.926), (7.599, 5.848, -2.925), (7.34, 7.902, -2.964), (7.553, 7.902, -2.964), (6.874, 6.962, -2.832), (8.051, 7.012, -2.796), (7.721, 7.661, -2.932), (7.172, 7.661, -2.932), (7.001, 6.417, -2.956), (7.944, 6.427, -2.948), (1.533, 2.305, -6.579), (1.618, 2.496, -6.527), (1.527, 2.719, -8.059), (1.59, 2.861, -8.022), (1.318, 2.26, -7.448), (1.639, 3.063, -7.276), (1.622, 2.935, -7.815), (1.46, 2.569, -7.911), (1.451, 2.202, -7.045), (1.723, 2.834, -6.887), (-0.8852, 1.584, -3.005), (-0.9593, 1.733, -3.143), (0.5219, 1.748, -3.601), (0.4685, 1.859, -3.703), (-0.02818, 1.376, -3.169), (-0.2953, 1.971, -3.763), (0.2556, 1.913, -3.729), (0.3933, 1.628, -3.467), (-0.4139, 1.474, -3.009), (-0.6447, 1.961, -3.466), (-6.871, 2.872, -7.433), (-6.888, 3.057, -7.542), (-7.797, 2.196, -8.456), (-7.81, 2.332, -8.538), (-7.413, 2.239, -7.765), (-7.527, 2.982, -8.226), (-7.728, 2.527, -8.472), (-7.695, 2.176, -8.261), (-7.097, 2.478, -7.601), (-7.163, 3.079, -7.965), (-7.724, -1.674, -2.678), (-7.771, -1.504, -2.803), (-8.529, -2.579, -3.625), (-8.564, -2.454, -3.718), (-8.156, -2.413, -2.946), (-8.39, -1.742, -3.468), (-8.515, -2.244, -3.67), (-8.425, -2.565, -3.43), (-7.883, -2.113, -2.808), (-8.046, -1.564, -3.222)], [], [(7, 6, 3, 2), (8, 9, 5, 4), (4, 5, 6, 7), (0, 1, 9, 8), (17, 16, 13, 12), (18, 19, 15, 14), (14, 15, 16, 17), (10, 11, 19, 18), (27, 26, 23, 22), (28, 29, 25, 24), (24, 25, 26, 27), (20, 21, 29, 28), (37, 36, 33, 32), (38, 39, 35, 34), (34, 35, 36, 37), (30, 31, 39, 38), (47, 46, 43, 42), (48, 49, 45, 44), (44, 45, 46, 47), (40, 41, 49, 48), (57, 56, 53, 52), (58, 59, 55, 54), (54, 55, 56, 57), (50, 51, 59, 58), (67, 66, 63, 62), (68, 69, 65, 64), (64, 65, 66, 67), (60, 61, 69, 68), (77, 76, 73, 72), (78, 79, 75, 74), (74, 75, 76, 77), (70, 71, 79, 78)])
me_plane_026.polygons.foreach_set('material_index', [0, 0, 0, 0, 1, 1, 1, 1, 2, 2, 2, 2, 3, 3, 3, 3, 4, 4, 4, 4, 5, 5, 5, 5, 6, 6, 6, 6, 7, 7, 7, 7])
_uv = me_plane_026.uv_layers.new(name='UVMap')
_uv.uv.foreach_set('vector', [0.0, 0.7731, 1.0, 0.7731, 1.0, 1.0, 0.0, 1.0, 0.0, 0.2454, 1.0, 0.2454, 1.0, 0.4907, 0.0, 0.4907, 0.0, 0.4907, 1.0, 0.4907, 1.0, 0.7731, 0.0, 0.7731, 0.0, 0.0, 1.0, 0.0, 1.0, 0.2454, 0.0, 0.2454, 0.0, 0.7731, 1.0, 0.7731, 1.0, 1.0, 0.0, 1.0, 0.0, 0.2454, 1.0, 0.2454, 1.0, 0.4907, 0.0, 0.4907, 0.0, 0.4907, 1.0, 0.4907, 1.0, 0.7731, 0.0, 0.7731, 0.0, 0.0, 1.0, 0.0, 1.0, 0.2454, 0.0, 0.2454, 0.0, 0.7731, 1.0, 0.7731, 1.0, 1.0, 0.0, 1.0, 0.0, 0.2454, 1.0, 0.2454, 1.0, 0.4907, 0.0, 0.4907, 0.0, 0.4907, 1.0, 0.4907, 1.0, 0.7731, 0.0, 0.7731, 0.0, 0.0, 1.0, 0.0, 1.0, 0.2454, 0.0, 0.2454, 0.0, 0.7731, 1.0, 0.7731, 1.0, 1.0, 0.0, 1.0, 0.0, 0.2454, 1.0, 0.2454, 1.0, 0.4907, 0.0, 0.4907, 0.0, 0.4907, 1.0, 0.4907, 1.0, 0.7731, 0.0, 0.7731, 0.0, 0.0, 1.0, 0.0, 1.0, 0.2454, 0.0, 0.2454, 0.0, 0.7731, 1.0, 0.7731, 1.0, 1.0, 0.0, 1.0, 0.0, 0.2454, 1.0, 0.2454, 1.0, 0.4907, 0.0, 0.4907, 0.0, 0.4907, 1.0, 0.4907, 1.0, 0.7731, 0.0, 0.7731, 0.0, 0.0, 1.0, 0.0, 1.0, 0.2454, 0.0, 0.2454, 0.0, 0.7731, 1.0, 0.7731, 1.0, 1.0, 0.0, 1.0, 0.0, 0.2454, 1.0, 0.2454, 1.0, 0.4907, 0.0, 0.4907, 0.0, 0.4907, 1.0, 0.4907, 1.0, 0.7731, 0.0, 0.7731, 0.0, 0.0, 1.0, 0.0, 1.0, 0.2454, 0.0, 0.2454, 0.0, 0.7731, 1.0, 0.7731, 1.0, 1.0, 0.0, 1.0, 0.0, 0.2454, 1.0, 0.2454, 1.0, 0.4907, 0.0, 0.4907, 0.0, 0.4907, 1.0, 0.4907, 1.0, 0.7731, 0.0, 0.7731, 0.0, 0.0, 1.0, 0.0, 1.0, 0.2454, 0.0, 0.2454, 0.0, 0.7731, 1.0, 0.7731, 1.0, 1.0, 0.0, 1.0, 0.0, 0.2454, 1.0, 0.2454, 1.0, 0.4907, 0.0, 0.4907, 0.0, 0.4907, 1.0, 0.4907, 1.0, 0.7731, 0.0, 0.7731, 0.0, 0.0, 1.0, 0.0, 1.0, 0.2454, 0.0, 0.2454])
me_plane_026.materials.append(mat_material_046)
me_plane_026.materials.append(mat_material_039)
me_plane_026.materials.append(mat_material_040)
me_plane_026.materials.append(mat_material_044)
me_plane_026.materials.append(mat_material_043)
me_plane_026.materials.append(mat_material_045)
me_plane_026.materials.append(mat_material_042)
me_plane_026.materials.append(mat_material_041)
me_plane_026.use_remesh_fix_poles = True
me_plane_026.use_remesh_preserve_attributes = False
me_plane_026.use_mirror_vertex_groups = False
me_plane_026.update()
me_vert_002 = bpy.data.meshes.new('Vert.002')
me_vert_002.from_pydata([(0.3524, -9.258, -0.0665), (-1.013, -16.17, -0.7324), (1.624, -23.21, -0.7261), (-0.6296, -28.91, -3.794), (-6.627, -29.94, -7.479), (-8.699, -33.37, -9.829), (8.355, -27.02, 2.991), (12.15, -27.43, 5.546), (10.76, -33.26, 3.042), (4.932, -28.39, 0.2381), (5.095, -32.15, -3.911), (3.191, -27.3, -0.6401), (2.671, -17.11, 1.541), (-4.711, -26.2, -4.727), (0.3723, -6.524, -1.697), (5.657, -20.51, 1.988), (2.455, -28.07, -1.119), (3.846, -34.09, -8.158), (13.89, -37.24, 2.534), (14.53, -26.48, 5.967), (-0.2067, -5.071, -4.18)], [(0, 1), (1, 2), (2, 3), (3, 4), (4, 5), (2, 6), (6, 7), (6, 8), (6, 9), (9, 10), (9, 11), (1, 12), (3, 13), (14, 0), (12, 15), (11, 16), (10, 17), (8, 18), (7, 19), (20, 14)], [])
me_vert_002.materials.append(mat_material_047)
me_vert_002.use_remesh_fix_poles = True
me_vert_002.use_remesh_preserve_attributes = False
me_vert_002.use_mirror_vertex_groups = False
me_vert_002.update()
me_plane_027 = bpy.data.meshes.new('Plane.027')
me_plane_027.from_pydata([(0.07876, -0.06382, -0.01391), (0.3668, -0.06634, -0.01326), (0.1082, 1.988, -0.05221), (0.3214, 1.988, -0.05232), (-0.3577, 1.048, 0.08035), (0.8191, 1.097, 0.1156), (0.4891, 1.747, -0.01948), (-0.05962, 1.747, -0.01949), (-0.231, 0.5026, -0.04344), (0.7122, 0.513, -0.03601), (3.784, 2.738, -2.346), (3.829, 2.549, -2.501), (2.788, 3.512, -3.595), (2.821, 3.372, -3.711), (3.258, 3.5, -2.81), (3.437, 2.763, -3.491), (2.983, 3.181, -3.666), (2.9, 3.54, -3.367), (3.448, 3.152, -2.513), (3.591, 2.542, -3.034), (6.59, 4.026, -1.64), (6.59, 3.811, -1.632), (7.757, 4.055, -0.6401), (7.758, 3.895, -0.6335), (7.162, 4.382, -1.048), (7.179, 3.504, -0.9671), (7.608, 3.764, -0.7298), (7.605, 4.175, -0.7469), (6.92, 4.272, -1.384), (6.927, 3.566, -1.346), (7.311, 5.85, -2.926), (7.599, 5.848, -2.925), (7.34, 7.902, -2.964), (7.553, 7.902, -2.964), (6.874, 6.962, -2.832), (8.051, 7.012, -2.796), (7.721, 7.661, -2.932), (7.172, 7.661, -2.932), (7.001, 6.417, -2.956), (7.944, 6.427, -2.948), (1.533, 2.305, -6.579), (1.618, 2.496, -6.527), (1.527, 2.719, -8.059), (1.59, 2.861, -8.022), (1.318, 2.26, -7.448), (1.639, 3.063, -7.276), (1.622, 2.935, -7.815), (1.46, 2.569, -7.911), (1.451, 2.202, -7.045), (1.723, 2.834, -6.887), (-0.8852, 1.584, -3.005), (-0.9593, 1.733, -3.143), (0.5219, 1.748, -3.601), (0.4685, 1.859, -3.703), (-0.02818, 1.376, -3.169), (-0.2953, 1.971, -3.763), (0.2556, 1.913, -3.729), (0.3933, 1.628, -3.467), (-0.4139, 1.474, -3.009), (-0.6447, 1.961, -3.466), (-6.871, 2.872, -7.433), (-6.888, 3.057, -7.542), (-7.797, 2.196, -8.456), (-7.81, 2.332, -8.538), (-7.413, 2.239, -7.765), (-7.527, 2.982, -8.226), (-7.728, 2.527, -8.472), (-7.695, 2.176, -8.261), (-7.097, 2.478, -7.601), (-7.163, 3.079, -7.965), (-7.724, -1.674, -2.678), (-7.771, -1.504, -2.803), (-8.529, -2.579, -3.625), (-8.564, -2.454, -3.718), (-8.156, -2.413, -2.946), (-8.39, -1.742, -3.468), (-8.515, -2.244, -3.67), (-8.425, -2.565, -3.43), (-7.883, -2.113, -2.808), (-8.046, -1.564, -3.222)], [], [(7, 6, 3, 2), (8, 9, 5, 4), (4, 5, 6, 7), (0, 1, 9, 8), (17, 16, 13, 12), (18, 19, 15, 14), (14, 15, 16, 17), (10, 11, 19, 18), (27, 26, 23, 22), (28, 29, 25, 24), (24, 25, 26, 27), (20, 21, 29, 28), (37, 36, 33, 32), (38, 39, 35, 34), (34, 35, 36, 37), (30, 31, 39, 38), (47, 46, 43, 42), (48, 49, 45, 44), (44, 45, 46, 47), (40, 41, 49, 48), (57, 56, 53, 52), (58, 59, 55, 54), (54, 55, 56, 57), (50, 51, 59, 58), (67, 66, 63, 62), (68, 69, 65, 64), (64, 65, 66, 67), (60, 61, 69, 68), (77, 76, 73, 72), (78, 79, 75, 74), (74, 75, 76, 77), (70, 71, 79, 78)])
me_plane_027.polygons.foreach_set('material_index', [0, 0, 0, 0, 1, 1, 1, 1, 2, 2, 2, 2, 3, 3, 3, 3, 4, 4, 4, 4, 5, 5, 5, 5, 6, 6, 6, 6, 7, 7, 7, 7])
_uv = me_plane_027.uv_layers.new(name='UVMap')
_uv.uv.foreach_set('vector', [0.0, 0.7731, 1.0, 0.7731, 1.0, 1.0, 0.0, 1.0, 0.0, 0.2454, 1.0, 0.2454, 1.0, 0.4907, 0.0, 0.4907, 0.0, 0.4907, 1.0, 0.4907, 1.0, 0.7731, 0.0, 0.7731, 0.0, 0.0, 1.0, 0.0, 1.0, 0.2454, 0.0, 0.2454, 0.0, 0.7731, 1.0, 0.7731, 1.0, 1.0, 0.0, 1.0, 0.0, 0.2454, 1.0, 0.2454, 1.0, 0.4907, 0.0, 0.4907, 0.0, 0.4907, 1.0, 0.4907, 1.0, 0.7731, 0.0, 0.7731, 0.0, 0.0, 1.0, 0.0, 1.0, 0.2454, 0.0, 0.2454, 0.0, 0.7731, 1.0, 0.7731, 1.0, 1.0, 0.0, 1.0, 0.0, 0.2454, 1.0, 0.2454, 1.0, 0.4907, 0.0, 0.4907, 0.0, 0.4907, 1.0, 0.4907, 1.0, 0.7731, 0.0, 0.7731, 0.0, 0.0, 1.0, 0.0, 1.0, 0.2454, 0.0, 0.2454, 0.0, 0.7731, 1.0, 0.7731, 1.0, 1.0, 0.0, 1.0, 0.0, 0.2454, 1.0, 0.2454, 1.0, 0.4907, 0.0, 0.4907, 0.0, 0.4907, 1.0, 0.4907, 1.0, 0.7731, 0.0, 0.7731, 0.0, 0.0, 1.0, 0.0, 1.0, 0.2454, 0.0, 0.2454, 0.0, 0.7731, 1.0, 0.7731, 1.0, 1.0, 0.0, 1.0, 0.0, 0.2454, 1.0, 0.2454, 1.0, 0.4907, 0.0, 0.4907, 0.0, 0.4907, 1.0, 0.4907, 1.0, 0.7731, 0.0, 0.7731, 0.0, 0.0, 1.0, 0.0, 1.0, 0.2454, 0.0, 0.2454, 0.0, 0.7731, 1.0, 0.7731, 1.0, 1.0, 0.0, 1.0, 0.0, 0.2454, 1.0, 0.2454, 1.0, 0.4907, 0.0, 0.4907, 0.0, 0.4907, 1.0, 0.4907, 1.0, 0.7731, 0.0, 0.7731, 0.0, 0.0, 1.0, 0.0, 1.0, 0.2454, 0.0, 0.2454, 0.0, 0.7731, 1.0, 0.7731, 1.0, 1.0, 0.0, 1.0, 0.0, 0.2454, 1.0, 0.2454, 1.0, 0.4907, 0.0, 0.4907, 0.0, 0.4907, 1.0, 0.4907, 1.0, 0.7731, 0.0, 0.7731, 0.0, 0.0, 1.0, 0.0, 1.0, 0.2454, 0.0, 0.2454, 0.0, 0.7731, 1.0, 0.7731, 1.0, 1.0, 0.0, 1.0, 0.0, 0.2454, 1.0, 0.2454, 1.0, 0.4907, 0.0, 0.4907, 0.0, 0.4907, 1.0, 0.4907, 1.0, 0.7731, 0.0, 0.7731, 0.0, 0.0, 1.0, 0.0, 1.0, 0.2454, 0.0, 0.2454])
me_plane_027.materials.append(mat_material_046)
me_plane_027.materials.append(mat_material_039)
me_plane_027.materials.append(mat_material_040)
me_plane_027.materials.append(mat_material_044)
me_plane_027.materials.append(mat_material_043)
me_plane_027.materials.append(mat_material_045)
me_plane_027.materials.append(mat_material_042)
me_plane_027.materials.append(mat_material_041)
me_plane_027.use_remesh_fix_poles = True
me_plane_027.use_remesh_preserve_attributes = False
me_plane_027.use_mirror_vertex_groups = False
me_plane_027.update()
me_vert_003 = bpy.data.meshes.new('Vert.003')
me_vert_003.from_pydata([(0.3524, -9.258, -0.0665), (-1.013, -16.17, -0.7324), (1.624, -23.21, -0.7261), (-0.6296, -28.91, -3.794), (-6.627, -29.94, -7.479), (-8.699, -33.37, -9.829), (8.355, -27.02, 2.991), (12.15, -27.43, 5.546), (10.76, -33.26, 3.042), (4.932, -28.39, 0.2381), (5.095, -32.15, -3.911), (3.191, -27.3, -0.6401), (2.671, -17.11, 1.541), (-4.711, -26.2, -4.727), (0.3723, -6.524, -1.697), (5.657, -20.51, 1.988), (2.455, -28.07, -1.119), (3.846, -34.09, -8.158), (13.89, -37.24, 2.534), (14.53, -26.48, 5.967), (-0.2067, -5.071, -4.18)], [(0, 1), (1, 2), (2, 3), (3, 4), (4, 5), (2, 6), (6, 7), (6, 8), (6, 9), (9, 10), (9, 11), (1, 12), (3, 13), (14, 0), (12, 15), (11, 16), (10, 17), (8, 18), (7, 19), (20, 14)], [])
me_vert_003.materials.append(mat_material_047)
me_vert_003.use_remesh_fix_poles = True
me_vert_003.use_remesh_preserve_attributes = False
me_vert_003.use_mirror_vertex_groups = False
me_vert_003.update()
me_cube_012 = bpy.data.meshes.new('Cube.012')
me_cube_012.from_pydata([(-0.9625, -1.115, -0.5831), (-1.0, -1.0, 1.0), (-0.8192, 0.9831, -1.003), (-0.9719, 1.159, 0.00347), (0.9625, -1.115, -0.5831), (1.0, -1.0, 1.0), (0.8192, 0.9831, -1.003), (0.9719, 1.159, 0.00347), (-1.0, -0.02401, -1.0), (-1.0, -0.02401, 1.0), (1.0, -0.02401, -1.0), (1.0, -0.02401, 1.0), (0.0, 1.0, -1.0), (0.0, 1.0, 1.0), (0.0, -1.0, -1.0), (0.0, -1.0, 1.0), (0.0, 0.2467, 1.374), (0.0, -0.02401, -1.0), (-0.9993, 0.03443, 1.504), (-0.9532, 0.9438, 1.348), (0.9993, 0.03443, 1.504), (0.9105, -0.3339, 1.541), (0.0, -0.8563, 1.596), (-0.9105, -0.3339, 1.541), (0.0, 0.671, 1.711), (0.0, 0.8731, 1.359)], [], [(8, 9, 3, 2), (12, 13, 7, 6), (10, 11, 5, 4), (14, 15, 1, 0), (17, 10, 4, 14), (1, 15, 22, 23), (9, 1, 23, 18), (12, 6, 10, 17), (6, 7, 11, 10), (0, 1, 9, 8), (2, 12, 17, 8), (7, 13, 16, 11), (3, 9, 18, 19), (8, 17, 14, 0), (4, 5, 15, 14), (2, 3, 13, 12), (24, 18, 23, 22), (25, 19, 18, 24), (20, 24, 22, 21), (16, 13, 25, 24), (11, 16, 24, 20), (15, 5, 21, 22), (13, 3, 19, 25), (5, 11, 20, 21)])
_uv = me_cube_012.uv_layers.new(name='UVMap')
_uv.uv.foreach_set('vector', [0.375, 0.122, 0.625, 0.122, 0.625, 0.25, 0.375, 0.25, 0.375, 0.375, 0.625, 0.375, 0.625, 0.5, 0.375, 0.5, 0.375, 0.628, 0.625, 0.628, 0.625, 0.75, 0.375, 0.75, 0.375, 0.875, 0.625, 0.875, 0.625, 1.0, 0.375, 1.0, 0.25, 0.628, 0.375, 0.628, 0.375, 0.75, 0.25, 0.75, 0.625, 1.0, 0.625, 0.875, 0.625, 0.875, 0.625, 1.0, 0.625, 0.122, 0.625, 0.0, 0.625, 0.0, 0.625, 0.122, 0.25, 0.5, 0.375, 0.5, 0.375, 0.628, 0.25, 0.628, 0.375, 0.5, 0.625, 0.5, 0.625, 0.628, 0.375, 0.628, 0.375, 0.0, 0.625, 0.0, 0.625, 0.122, 0.375, 0.122, 0.125, 0.5, 0.25, 0.5, 0.25, 0.628, 0.125, 0.628, 0.625, 0.5, 0.75, 0.5, 0.75, 0.628, 0.625, 0.628, 0.625, 0.25, 0.625, 0.122, 0.625, 0.122, 0.625, 0.25, 0.125, 0.628, 0.25, 0.628, 0.25, 0.75, 0.125, 0.75, 0.375, 0.75, 0.625, 0.75, 0.625, 0.875, 0.375, 0.875, 0.375, 0.25, 0.625, 0.25, 0.625, 0.375, 0.375, 0.375, 0.75, 0.628, 0.875, 0.628, 0.875, 0.75, 0.75, 0.75, 0.75, 0.5, 0.875, 0.5, 0.875, 0.628, 0.75, 0.628, 0.625, 0.628, 0.75, 0.628, 0.75, 0.75, 0.625, 0.75, 0.75, 0.628, 0.75, 0.5, 0.75, 0.5, 0.75, 0.628, 0.625, 0.628, 0.75, 0.628, 0.75, 0.628, 0.625, 0.628, 0.625, 0.875, 0.625, 0.75, 0.625, 0.75, 0.625, 0.875, 0.625, 0.375, 0.625, 0.25, 0.625, 0.25, 0.625, 0.375, 0.625, 0.75, 0.625, 0.628, 0.625, 0.628, 0.625, 0.75])
me_cube_012.materials.append(mat_material_015)
me_cube_012.use_remesh_fix_poles = True
me_cube_012.use_remesh_preserve_attributes = False
me_cube_012.use_mirror_vertex_groups = False
me_cube_012.update()
me_plane_018 = bpy.data.meshes.new('Plane.018')
me_plane_018.from_pydata([(-0.199, 0.161, 0.2289), (0.2098, -0.174, 0.08457), (-0.761, 0.2744, -1.272), (-0.413, -0.01076, -1.395), (-0.6026, 0.5765, -0.4273), (0.3095, -0.1689, -0.7508), (-0.2547, 0.3217, 0.04813), (0.315, -0.1452, -0.153), (-0.4017, 0.3258, 0.2788), (-0.401, 0.2929, -0.2375), (-1.902, 1.277, 0.2145), (-1.901, 1.249, -0.225), (-0.9959, 0.9529, 0.5742), (-1.002, 0.8874, -0.5863), (-0.4976, 0.5352, 0.3655), (-0.4966, 0.4894, -0.354), (-0.4193, 0.3553, 0.5275), (-0.8277, 0.67, 0.3528), (-1.046, 0.7079, 2.02), (-1.394, 0.9758, 1.871), (-0.314, 0.4584, 1.362), (-1.241, 1.175, 0.9697), (-0.3148, 0.4135, 0.7502), (-0.8839, 0.852, 0.5067), (-0.2274, 0.2088, 0.6314), (-0.4805, 0.4362, 1.04), (0.6233, -0.6465, 1.65), (0.4078, -0.4529, 1.997), (0.5009, -0.2236, 0.8467), (-0.07676, 0.2967, 1.767), (0.04113, 0.1247, 0.6707), (-0.3116, 0.4416, 1.24), (-0.09122, 0.08868, 0.4468), (0.1607, -0.08548, 0.8739), (0.7996, -0.9144, -0.3848), (1.014, -1.063, -0.02125), (0.3225, -0.1506, -0.2589), (0.8815, -0.534, 0.7036), (0.07825, 0.06799, 0.2368), (0.4294, -0.1747, 0.8319), (-0.199, 0.161, 0.2289), (0.2098, -0.174, 0.08457), (-0.761, 0.2744, -1.272), (-0.413, -0.01076, -1.395), (-0.6026, 0.5765, -0.4273), (0.3095, -0.1689, -0.7508), (-0.2547, 0.3217, 0.04813), (0.315, -0.1452, -0.153), (0.1213, 1.229, 0.5255), (-0.3204, 4.757, 0.5991), (-0.5665, 0.388, 0.08215), (-0.09846, -0.1716, 0.2159), (-0.4094, 0.7685, 0.6578), (0.05869, 0.2088, 0.7916)], [], [(4, 5, 3, 2), (6, 7, 5, 4), (0, 1, 7, 6), (12, 13, 11, 10), (14, 15, 13, 12), (8, 9, 15, 14), (20, 21, 19, 18), (22, 23, 21, 20), (16, 17, 23, 22), (28, 29, 27, 26), (30, 31, 29, 28), (24, 25, 31, 30), (36, 37, 35, 34), (38, 39, 37, 36), (32, 33, 39, 38), (44, 45, 43, 42), (46, 47, 45, 44), (40, 41, 47, 46), (50, 51, 53, 52)])
_uv = me_plane_018.uv_layers.new(name='UVMap')
_uv.uv.foreach_set('vector', [0.0, 0.6314, 1.0, 0.6314, 1.0, 1.0, 0.0, 1.0, 0.0, 0.3154, 1.0, 0.3154, 1.0, 0.6314, 0.0, 0.6314, 0.0, 0.0, 1.0, 0.0, 1.0, 0.3154, 0.0, 0.3154, 0.0, 0.6314, 1.0, 0.6314, 1.0, 1.0, 0.0, 1.0, 0.0, 0.3154, 1.0, 0.3154, 1.0, 0.6314, 0.0, 0.6314, 0.0, 0.0, 1.0, 0.0, 1.0, 0.3154, 0.0, 0.3154, 0.0, 0.6314, 1.0, 0.6314, 1.0, 1.0, 0.0, 1.0, 0.0, 0.3154, 1.0, 0.3154, 1.0, 0.6314, 0.0, 0.6314, 0.0, 0.0, 1.0, 0.0, 1.0, 0.3154, 0.0, 0.3154, 0.0, 0.6314, 1.0, 0.6314, 1.0, 1.0, 0.0, 1.0, 0.0, 0.3154, 1.0, 0.3154, 1.0, 0.6314, 0.0, 0.6314, 0.0, 0.0, 1.0, 0.0, 1.0, 0.3154, 0.0, 0.3154, 0.0, 0.6314, 1.0, 0.6314, 1.0, 1.0, 0.0, 1.0, 0.0, 0.3154, 1.0, 0.3154, 1.0, 0.6314, 0.0, 0.6314, 0.0, 0.0, 1.0, 0.0, 1.0, 0.3154, 0.0, 0.3154, 0.0, 0.6314, 1.0, 0.6314, 1.0, 1.0, 0.0, 1.0, 0.0, 0.3154, 1.0, 0.3154, 1.0, 0.6314, 0.0, 0.6314, 0.0, 0.0, 1.0, 0.0, 1.0, 0.3154, 0.0, 0.3154, 0.0, 0.0, 1.0, 0.0, 1.0, 1.0, 0.0, 1.0])
me_plane_018.materials.append(mat_material_028)
me_plane_018.use_remesh_fix_poles = True
me_plane_018.use_remesh_preserve_attributes = False
me_plane_018.use_mirror_vertex_groups = False
me_plane_018.update()
me_plane_021 = bpy.data.meshes.new('Plane.021')
me_plane_021.from_pydata([(-0.199, 0.161, 0.2289), (0.2098, -0.174, 0.08457), (-0.761, 0.2744, -1.272), (-0.413, -0.01076, -1.395), (-0.6026, 0.5765, -0.4273), (0.3095, -0.1689, -0.7508), (-0.2547, 0.3217, 0.04813), (0.315, -0.1452, -0.153), (-0.4017, 0.3258, 0.2788), (-0.401, 0.2929, -0.2375), (-1.902, 1.277, 0.2145), (-1.901, 1.249, -0.225), (-0.9959, 0.9529, 0.5742), (-1.002, 0.8874, -0.5863), (-0.4976, 0.5352, 0.3655), (-0.4966, 0.4894, -0.354), (-0.4193, 0.3553, 0.5275), (-0.8277, 0.67, 0.3528), (-1.046, 0.7079, 2.02), (-1.394, 0.9758, 1.871), (-0.314, 0.4584, 1.362), (-1.241, 1.175, 0.9697), (-0.3148, 0.4135, 0.7502), (-0.8839, 0.852, 0.5067), (-0.2274, 0.2088, 0.6314), (-0.4805, 0.4362, 1.04), (0.6233, -0.6465, 1.65), (0.4078, -0.4529, 1.997), (0.5009, -0.2236, 0.8467), (-0.07676, 0.2967, 1.767), (0.04113, 0.1247, 0.6707), (-0.3116, 0.4416, 1.24), (-0.09122, 0.08868, 0.4468), (0.1607, -0.08548, 0.8739), (0.7996, -0.9144, -0.3848), (1.014, -1.063, -0.02125), (0.3225, -0.1506, -0.2589), (0.8815, -0.534, 0.7036), (0.07825, 0.06799, 0.2368), (0.4294, -0.1747, 0.8319), (-0.199, 0.161, 0.2289), (0.2098, -0.174, 0.08457), (-0.761, 0.2744, -1.272), (-0.413, -0.01076, -1.395), (-0.6026, 0.5765, -0.4273), (0.3095, -0.1689, -0.7508), (-0.2547, 0.3217, 0.04813), (0.315, -0.1452, -0.153), (0.1213, 1.229, 0.5255), (-0.3204, 4.757, 0.5991), (-0.5665, 0.388, 0.08215), (-0.09846, -0.1716, 0.2159), (-0.4094, 0.7685, 0.6578), (0.05869, 0.2088, 0.7916)], [], [(4, 5, 3, 2), (6, 7, 5, 4), (0, 1, 7, 6), (12, 13, 11, 10), (14, 15, 13, 12), (8, 9, 15, 14), (20, 21, 19, 18), (22, 23, 21, 20), (16, 17, 23, 22), (28, 29, 27, 26), (30, 31, 29, 28), (24, 25, 31, 30), (36, 37, 35, 34), (38, 39, 37, 36), (32, 33, 39, 38), (44, 45, 43, 42), (46, 47, 45, 44), (40, 41, 47, 46), (50, 51, 53, 52)])
_uv = me_plane_021.uv_layers.new(name='UVMap')
_uv.uv.foreach_set('vector', [0.0, 0.6314, 1.0, 0.6314, 1.0, 1.0, 0.0, 1.0, 0.0, 0.3154, 1.0, 0.3154, 1.0, 0.6314, 0.0, 0.6314, 0.0, 0.0, 1.0, 0.0, 1.0, 0.3154, 0.0, 0.3154, 0.0, 0.6314, 1.0, 0.6314, 1.0, 1.0, 0.0, 1.0, 0.0, 0.3154, 1.0, 0.3154, 1.0, 0.6314, 0.0, 0.6314, 0.0, 0.0, 1.0, 0.0, 1.0, 0.3154, 0.0, 0.3154, 0.0, 0.6314, 1.0, 0.6314, 1.0, 1.0, 0.0, 1.0, 0.0, 0.3154, 1.0, 0.3154, 1.0, 0.6314, 0.0, 0.6314, 0.0, 0.0, 1.0, 0.0, 1.0, 0.3154, 0.0, 0.3154, 0.0, 0.6314, 1.0, 0.6314, 1.0, 1.0, 0.0, 1.0, 0.0, 0.3154, 1.0, 0.3154, 1.0, 0.6314, 0.0, 0.6314, 0.0, 0.0, 1.0, 0.0, 1.0, 0.3154, 0.0, 0.3154, 0.0, 0.6314, 1.0, 0.6314, 1.0, 1.0, 0.0, 1.0, 0.0, 0.3154, 1.0, 0.3154, 1.0, 0.6314, 0.0, 0.6314, 0.0, 0.0, 1.0, 0.0, 1.0, 0.3154, 0.0, 0.3154, 0.0, 0.6314, 1.0, 0.6314, 1.0, 1.0, 0.0, 1.0, 0.0, 0.3154, 1.0, 0.3154, 1.0, 0.6314, 0.0, 0.6314, 0.0, 0.0, 1.0, 0.0, 1.0, 0.3154, 0.0, 0.3154, 0.0, 0.0, 1.0, 0.0, 1.0, 1.0, 0.0, 1.0])
me_plane_021.materials.append(mat_material_028)
me_plane_021.use_remesh_fix_poles = True
me_plane_021.use_remesh_preserve_attributes = False
me_plane_021.use_mirror_vertex_groups = False
me_plane_021.update()
me_cube_001 = bpy.data.meshes.new('Cube.001')
me_cube_001.from_pydata([(-0.9625, -1.115, -0.5831), (-1.0, -1.0, 1.0), (-0.8192, 0.9831, -1.003), (-0.9719, 1.159, 0.00347), (0.9625, -1.115, -0.5831), (1.0, -1.0, 1.0), (0.8192, 0.9831, -1.003), (0.9719, 1.159, 0.00347), (-1.0, -0.02401, -1.0), (-1.0, -0.02401, 1.0), (1.0, -0.02401, -1.0), (1.0, -0.02401, 1.0), (0.0, 1.0, -1.0), (0.0, 1.0, 1.0), (0.0, -1.0, -1.0), (0.0, -1.0, 1.0), (0.0, 0.2467, 1.374), (0.0, -0.02401, -1.0), (-0.9993, 0.03443, 1.504), (-0.9532, 0.9438, 1.348), (0.9993, 0.03443, 1.504), (0.9105, -0.3339, 1.541), (0.0, -0.8563, 1.596), (-0.9105, -0.3339, 1.541), (0.0, 0.671, 1.711), (0.0, 0.8731, 1.359)], [], [(8, 9, 3, 2), (12, 13, 7, 6), (10, 11, 5, 4), (14, 15, 1, 0), (17, 10, 4, 14), (1, 15, 22, 23), (9, 1, 23, 18), (12, 6, 10, 17), (6, 7, 11, 10), (0, 1, 9, 8), (2, 12, 17, 8), (7, 13, 16, 11), (3, 9, 18, 19), (8, 17, 14, 0), (4, 5, 15, 14), (2, 3, 13, 12), (24, 18, 23, 22), (25, 19, 18, 24), (20, 24, 22, 21), (16, 13, 25, 24), (11, 16, 24, 20), (15, 5, 21, 22), (13, 3, 19, 25), (5, 11, 20, 21)])
_uv = me_cube_001.uv_layers.new(name='UVMap')
_uv.uv.foreach_set('vector', [0.375, 0.122, 0.625, 0.122, 0.625, 0.25, 0.375, 0.25, 0.375, 0.375, 0.625, 0.375, 0.625, 0.5, 0.375, 0.5, 0.375, 0.628, 0.625, 0.628, 0.625, 0.75, 0.375, 0.75, 0.375, 0.875, 0.625, 0.875, 0.625, 1.0, 0.375, 1.0, 0.25, 0.628, 0.375, 0.628, 0.375, 0.75, 0.25, 0.75, 0.625, 1.0, 0.625, 0.875, 0.625, 0.875, 0.625, 1.0, 0.625, 0.122, 0.625, 0.0, 0.625, 0.0, 0.625, 0.122, 0.25, 0.5, 0.375, 0.5, 0.375, 0.628, 0.25, 0.628, 0.375, 0.5, 0.625, 0.5, 0.625, 0.628, 0.375, 0.628, 0.375, 0.0, 0.625, 0.0, 0.625, 0.122, 0.375, 0.122, 0.125, 0.5, 0.25, 0.5, 0.25, 0.628, 0.125, 0.628, 0.625, 0.5, 0.75, 0.5, 0.75, 0.628, 0.625, 0.628, 0.625, 0.25, 0.625, 0.122, 0.625, 0.122, 0.625, 0.25, 0.125, 0.628, 0.25, 0.628, 0.25, 0.75, 0.125, 0.75, 0.375, 0.75, 0.625, 0.75, 0.625, 0.875, 0.375, 0.875, 0.375, 0.25, 0.625, 0.25, 0.625, 0.375, 0.375, 0.375, 0.75, 0.628, 0.875, 0.628, 0.875, 0.75, 0.75, 0.75, 0.75, 0.5, 0.875, 0.5, 0.875, 0.628, 0.75, 0.628, 0.625, 0.628, 0.75, 0.628, 0.75, 0.75, 0.625, 0.75, 0.75, 0.628, 0.75, 0.5, 0.75, 0.5, 0.75, 0.628, 0.625, 0.628, 0.75, 0.628, 0.75, 0.628, 0.625, 0.628, 0.625, 0.875, 0.625, 0.75, 0.625, 0.75, 0.625, 0.875, 0.625, 0.375, 0.625, 0.25, 0.625, 0.25, 0.625, 0.375, 0.625, 0.75, 0.625, 0.628, 0.625, 0.628, 0.625, 0.75])
me_cube_001.materials.append(mat_material_015)
me_cube_001.use_remesh_fix_poles = True
me_cube_001.use_remesh_preserve_attributes = False
me_cube_001.use_mirror_vertex_groups = False
me_cube_001.update()
me_cube_002 = bpy.data.meshes.new('Cube.002')
me_cube_002.from_pydata([(-0.9625, -1.115, -0.5831), (-1.0, -1.0, 1.0), (-0.8192, 0.9831, -1.003), (-0.9719, 1.159, 0.00347), (0.9625, -1.115, -0.5831), (1.0, -1.0, 1.0), (0.8192, 0.9831, -1.003), (0.9719, 1.159, 0.00347), (-1.0, -0.02401, -1.0), (-1.0, -0.02401, 1.0), (1.0, -0.02401, -1.0), (1.0, -0.02401, 1.0), (0.0, 1.0, -1.0), (0.0, 1.0, 1.0), (0.0, -1.0, -1.0), (0.0, -1.0, 1.0), (0.0, 0.2467, 1.374), (0.0, -0.02401, -1.0), (-0.9993, 0.03443, 1.504), (-0.9532, 0.9438, 1.348), (0.9993, 0.03443, 1.504), (0.9105, -0.3339, 1.541), (0.0, -0.8563, 1.596), (-0.9105, -0.3339, 1.541), (0.0, 0.671, 1.711), (0.0, 0.8731, 1.359)], [], [(8, 9, 3, 2), (12, 13, 7, 6), (10, 11, 5, 4), (14, 15, 1, 0), (17, 10, 4, 14), (1, 15, 22, 23), (9, 1, 23, 18), (12, 6, 10, 17), (6, 7, 11, 10), (0, 1, 9, 8), (2, 12, 17, 8), (7, 13, 16, 11), (3, 9, 18, 19), (8, 17, 14, 0), (4, 5, 15, 14), (2, 3, 13, 12), (24, 18, 23, 22), (25, 19, 18, 24), (20, 24, 22, 21), (16, 13, 25, 24), (11, 16, 24, 20), (15, 5, 21, 22), (13, 3, 19, 25), (5, 11, 20, 21)])
_uv = me_cube_002.uv_layers.new(name='UVMap')
_uv.uv.foreach_set('vector', [0.375, 0.122, 0.625, 0.122, 0.625, 0.25, 0.375, 0.25, 0.375, 0.375, 0.625, 0.375, 0.625, 0.5, 0.375, 0.5, 0.375, 0.628, 0.625, 0.628, 0.625, 0.75, 0.375, 0.75, 0.375, 0.875, 0.625, 0.875, 0.625, 1.0, 0.375, 1.0, 0.25, 0.628, 0.375, 0.628, 0.375, 0.75, 0.25, 0.75, 0.625, 1.0, 0.625, 0.875, 0.625, 0.875, 0.625, 1.0, 0.625, 0.122, 0.625, 0.0, 0.625, 0.0, 0.625, 0.122, 0.25, 0.5, 0.375, 0.5, 0.375, 0.628, 0.25, 0.628, 0.375, 0.5, 0.625, 0.5, 0.625, 0.628, 0.375, 0.628, 0.375, 0.0, 0.625, 0.0, 0.625, 0.122, 0.375, 0.122, 0.125, 0.5, 0.25, 0.5, 0.25, 0.628, 0.125, 0.628, 0.625, 0.5, 0.75, 0.5, 0.75, 0.628, 0.625, 0.628, 0.625, 0.25, 0.625, 0.122, 0.625, 0.122, 0.625, 0.25, 0.125, 0.628, 0.25, 0.628, 0.25, 0.75, 0.125, 0.75, 0.375, 0.75, 0.625, 0.75, 0.625, 0.875, 0.375, 0.875, 0.375, 0.25, 0.625, 0.25, 0.625, 0.375, 0.375, 0.375, 0.75, 0.628, 0.875, 0.628, 0.875, 0.75, 0.75, 0.75, 0.75, 0.5, 0.875, 0.5, 0.875, 0.628, 0.75, 0.628, 0.625, 0.628, 0.75, 0.628, 0.75, 0.75, 0.625, 0.75, 0.75, 0.628, 0.75, 0.5, 0.75, 0.5, 0.75, 0.628, 0.625, 0.628, 0.75, 0.628, 0.75, 0.628, 0.625, 0.628, 0.625, 0.875, 0.625, 0.75, 0.625, 0.75, 0.625, 0.875, 0.625, 0.375, 0.625, 0.25, 0.625, 0.25, 0.625, 0.375, 0.625, 0.75, 0.625, 0.628, 0.625, 0.628, 0.625, 0.75])
me_cube_002.materials.append(mat_material_015)
me_cube_002.use_remesh_fix_poles = True
me_cube_002.use_remesh_preserve_attributes = False
me_cube_002.use_mirror_vertex_groups = False
me_cube_002.update()
me_plane_001 = bpy.data.meshes.new('Plane.001')
me_plane_001.from_pydata([(-0.199, 0.161, 0.2289), (0.2098, -0.174, 0.08457), (-0.761, 0.2744, -1.272), (-0.413, -0.01076, -1.395), (-0.6026, 0.5765, -0.4273), (0.3095, -0.1689, -0.7508), (-0.2547, 0.3217, 0.04813), (0.315, -0.1452, -0.153), (-0.4017, 0.3258, 0.2788), (-0.401, 0.2929, -0.2375), (-1.902, 1.277, 0.2145), (-1.901, 1.249, -0.225), (-0.9959, 0.9529, 0.5742), (-1.002, 0.8874, -0.5863), (-0.4976, 0.5352, 0.3655), (-0.4966, 0.4894, -0.354), (-0.4193, 0.3553, 0.5275), (-0.8277, 0.67, 0.3528), (-1.046, 0.7079, 2.02), (-1.394, 0.9758, 1.871), (-0.314, 0.4584, 1.362), (-1.241, 1.175, 0.9697), (-0.3148, 0.4135, 0.7502), (-0.8839, 0.852, 0.5067), (-0.2274, 0.2088, 0.6314), (-0.4805, 0.4362, 1.04), (0.6233, -0.6465, 1.65), (0.4078, -0.4529, 1.997), (0.5009, -0.2236, 0.8467), (-0.07676, 0.2967, 1.767), (0.04113, 0.1247, 0.6707), (-0.3116, 0.4416, 1.24), (-0.09122, 0.08868, 0.4468), (0.1607, -0.08548, 0.8739), (0.7996, -0.9144, -0.3848), (1.014, -1.063, -0.02125), (0.3225, -0.1506, -0.2589), (0.8815, -0.534, 0.7036), (0.07825, 0.06799, 0.2368), (0.4294, -0.1747, 0.8319), (-0.199, 0.161, 0.2289), (0.2098, -0.174, 0.08457), (-0.761, 0.2744, -1.272), (-0.413, -0.01076, -1.395), (-0.6026, 0.5765, -0.4273), (0.3095, -0.1689, -0.7508), (-0.2547, 0.3217, 0.04813), (0.315, -0.1452, -0.153), (0.1213, 1.229, 0.5255), (-0.3204, 4.757, 0.5991), (-0.5665, 0.388, 0.08215), (-0.09846, -0.1716, 0.2159), (-0.4094, 0.7685, 0.6578), (0.05869, 0.2088, 0.7916)], [], [(4, 5, 3, 2), (6, 7, 5, 4), (0, 1, 7, 6), (12, 13, 11, 10), (14, 15, 13, 12), (8, 9, 15, 14), (20, 21, 19, 18), (22, 23, 21, 20), (16, 17, 23, 22), (28, 29, 27, 26), (30, 31, 29, 28), (24, 25, 31, 30), (36, 37, 35, 34), (38, 39, 37, 36), (32, 33, 39, 38), (44, 45, 43, 42), (46, 47, 45, 44), (40, 41, 47, 46), (50, 51, 53, 52)])
_uv = me_plane_001.uv_layers.new(name='UVMap')
_uv.uv.foreach_set('vector', [0.0, 0.6314, 1.0, 0.6314, 1.0, 1.0, 0.0, 1.0, 0.0, 0.3154, 1.0, 0.3154, 1.0, 0.6314, 0.0, 0.6314, 0.0, 0.0, 1.0, 0.0, 1.0, 0.3154, 0.0, 0.3154, 0.0, 0.6314, 1.0, 0.6314, 1.0, 1.0, 0.0, 1.0, 0.0, 0.3154, 1.0, 0.3154, 1.0, 0.6314, 0.0, 0.6314, 0.0, 0.0, 1.0, 0.0, 1.0, 0.3154, 0.0, 0.3154, 0.0, 0.6314, 1.0, 0.6314, 1.0, 1.0, 0.0, 1.0, 0.0, 0.3154, 1.0, 0.3154, 1.0, 0.6314, 0.0, 0.6314, 0.0, 0.0, 1.0, 0.0, 1.0, 0.3154, 0.0, 0.3154, 0.0, 0.6314, 1.0, 0.6314, 1.0, 1.0, 0.0, 1.0, 0.0, 0.3154, 1.0, 0.3154, 1.0, 0.6314, 0.0, 0.6314, 0.0, 0.0, 1.0, 0.0, 1.0, 0.3154, 0.0, 0.3154, 0.0, 0.6314, 1.0, 0.6314, 1.0, 1.0, 0.0, 1.0, 0.0, 0.3154, 1.0, 0.3154, 1.0, 0.6314, 0.0, 0.6314, 0.0, 0.0, 1.0, 0.0, 1.0, 0.3154, 0.0, 0.3154, 0.0, 0.6314, 1.0, 0.6314, 1.0, 1.0, 0.0, 1.0, 0.0, 0.3154, 1.0, 0.3154, 1.0, 0.6314, 0.0, 0.6314, 0.0, 0.0, 1.0, 0.0, 1.0, 0.3154, 0.0, 0.3154, 0.0, 0.0, 1.0, 0.0, 1.0, 1.0, 0.0, 1.0])
me_plane_001.materials.append(mat_material_028)
me_plane_001.use_remesh_fix_poles = True
me_plane_001.use_remesh_preserve_attributes = False
me_plane_001.use_mirror_vertex_groups = False
me_plane_001.update()
me_plane_025 = bpy.data.meshes.new('Plane.025')
me_plane_025.from_pydata([(0.07876, -0.06382, -0.01391), (0.3668, -0.06634, -0.01326), (0.1082, 1.988, -0.05221), (0.3214, 1.988, -0.05232), (-0.3577, 1.048, 0.08035), (0.8191, 1.097, 0.1156), (0.4891, 1.747, -0.01948), (-0.05962, 1.747, -0.01949), (-0.231, 0.5026, -0.04344), (0.7122, 0.513, -0.03601), (3.784, 2.738, -2.346), (3.829, 2.549, -2.501), (2.788, 3.512, -3.595), (2.821, 3.372, -3.711), (3.258, 3.5, -2.81), (3.437, 2.763, -3.491), (2.983, 3.181, -3.666), (2.9, 3.54, -3.367), (3.448, 3.152, -2.513), (3.591, 2.542, -3.034), (6.59, 4.026, -1.64), (6.59, 3.811, -1.632), (7.757, 4.055, -0.6401), (7.758, 3.895, -0.6335), (7.162, 4.382, -1.048), (7.179, 3.504, -0.9671), (7.608, 3.764, -0.7298), (7.605, 4.175, -0.7469), (6.92, 4.272, -1.384), (6.927, 3.566, -1.346), (7.311, 5.85, -2.926), (7.599, 5.848, -2.925), (7.34, 7.902, -2.964), (7.553, 7.902, -2.964), (6.874, 6.962, -2.832), (8.051, 7.012, -2.796), (7.721, 7.661, -2.932), (7.172, 7.661, -2.932), (7.001, 6.417, -2.956), (7.944, 6.427, -2.948), (1.533, 2.305, -6.579), (1.618, 2.496, -6.527), (1.527, 2.719, -8.059), (1.59, 2.861, -8.022), (1.318, 2.26, -7.448), (1.639, 3.063, -7.276), (1.622, 2.935, -7.815), (1.46, 2.569, -7.911), (1.451, 2.202, -7.045), (1.723, 2.834, -6.887), (-0.8852, 1.584, -3.005), (-0.9593, 1.733, -3.143), (0.5219, 1.748, -3.601), (0.4685, 1.859, -3.703), (-0.02818, 1.376, -3.169), (-0.2953, 1.971, -3.763), (0.2556, 1.913, -3.729), (0.3933, 1.628, -3.467), (-0.4139, 1.474, -3.009), (-0.6447, 1.961, -3.466), (-6.871, 2.872, -7.433), (-6.888, 3.057, -7.542), (-7.797, 2.196, -8.456), (-7.81, 2.332, -8.538), (-7.413, 2.239, -7.765), (-7.527, 2.982, -8.226), (-7.728, 2.527, -8.472), (-7.695, 2.176, -8.261), (-7.097, 2.478, -7.601), (-7.163, 3.079, -7.965), (-7.724, -1.674, -2.678), (-7.771, -1.504, -2.803), (-8.529, -2.579, -3.625), (-8.564, -2.454, -3.718), (-8.156, -2.413, -2.946), (-8.39, -1.742, -3.468), (-8.515, -2.244, -3.67), (-8.425, -2.565, -3.43), (-7.883, -2.113, -2.808), (-8.046, -1.564, -3.222)], [], [(7, 6, 3, 2), (8, 9, 5, 4), (4, 5, 6, 7), (0, 1, 9, 8), (17, 16, 13, 12), (18, 19, 15, 14), (14, 15, 16, 17), (10, 11, 19, 18), (27, 26, 23, 22), (28, 29, 25, 24), (24, 25, 26, 27), (20, 21, 29, 28), (37, 36, 33, 32), (38, 39, 35, 34), (34, 35, 36, 37), (30, 31, 39, 38), (47, 46, 43, 42), (48, 49, 45, 44), (44, 45, 46, 47), (40, 41, 49, 48), (57, 56, 53, 52), (58, 59, 55, 54), (54, 55, 56, 57), (50, 51, 59, 58), (67, 66, 63, 62), (68, 69, 65, 64), (64, 65, 66, 67), (60, 61, 69, 68), (77, 76, 73, 72), (78, 79, 75, 74), (74, 75, 76, 77), (70, 71, 79, 78)])
me_plane_025.polygons.foreach_set('material_index', [0, 0, 0, 0, 1, 1, 1, 1, 2, 2, 2, 2, 3, 3, 3, 3, 4, 4, 4, 4, 5, 5, 5, 5, 6, 6, 6, 6, 7, 7, 7, 7])
_uv = me_plane_025.uv_layers.new(name='UVMap')
_uv.uv.foreach_set('vector', [0.0, 0.7731, 1.0, 0.7731, 1.0, 1.0, 0.0, 1.0, 0.0, 0.2454, 1.0, 0.2454, 1.0, 0.4907, 0.0, 0.4907, 0.0, 0.4907, 1.0, 0.4907, 1.0, 0.7731, 0.0, 0.7731, 0.0, 0.0, 1.0, 0.0, 1.0, 0.2454, 0.0, 0.2454, 0.0, 0.7731, 1.0, 0.7731, 1.0, 1.0, 0.0, 1.0, 0.0, 0.2454, 1.0, 0.2454, 1.0, 0.4907, 0.0, 0.4907, 0.0, 0.4907, 1.0, 0.4907, 1.0, 0.7731, 0.0, 0.7731, 0.0, 0.0, 1.0, 0.0, 1.0, 0.2454, 0.0, 0.2454, 0.0, 0.7731, 1.0, 0.7731, 1.0, 1.0, 0.0, 1.0, 0.0, 0.2454, 1.0, 0.2454, 1.0, 0.4907, 0.0, 0.4907, 0.0, 0.4907, 1.0, 0.4907, 1.0, 0.7731, 0.0, 0.7731, 0.0, 0.0, 1.0, 0.0, 1.0, 0.2454, 0.0, 0.2454, 0.0, 0.7731, 1.0, 0.7731, 1.0, 1.0, 0.0, 1.0, 0.0, 0.2454, 1.0, 0.2454, 1.0, 0.4907, 0.0, 0.4907, 0.0, 0.4907, 1.0, 0.4907, 1.0, 0.7731, 0.0, 0.7731, 0.0, 0.0, 1.0, 0.0, 1.0, 0.2454, 0.0, 0.2454, 0.0, 0.7731, 1.0, 0.7731, 1.0, 1.0, 0.0, 1.0, 0.0, 0.2454, 1.0, 0.2454, 1.0, 0.4907, 0.0, 0.4907, 0.0, 0.4907, 1.0, 0.4907, 1.0, 0.7731, 0.0, 0.7731, 0.0, 0.0, 1.0, 0.0, 1.0, 0.2454, 0.0, 0.2454, 0.0, 0.7731, 1.0, 0.7731, 1.0, 1.0, 0.0, 1.0, 0.0, 0.2454, 1.0, 0.2454, 1.0, 0.4907, 0.0, 0.4907, 0.0, 0.4907, 1.0, 0.4907, 1.0, 0.7731, 0.0, 0.7731, 0.0, 0.0, 1.0, 0.0, 1.0, 0.2454, 0.0, 0.2454, 0.0, 0.7731, 1.0, 0.7731, 1.0, 1.0, 0.0, 1.0, 0.0, 0.2454, 1.0, 0.2454, 1.0, 0.4907, 0.0, 0.4907, 0.0, 0.4907, 1.0, 0.4907, 1.0, 0.7731, 0.0, 0.7731, 0.0, 0.0, 1.0, 0.0, 1.0, 0.2454, 0.0, 0.2454, 0.0, 0.7731, 1.0, 0.7731, 1.0, 1.0, 0.0, 1.0, 0.0, 0.2454, 1.0, 0.2454, 1.0, 0.4907, 0.0, 0.4907, 0.0, 0.4907, 1.0, 0.4907, 1.0, 0.7731, 0.0, 0.7731, 0.0, 0.0, 1.0, 0.0, 1.0, 0.2454, 0.0, 0.2454])
me_plane_025.materials.append(mat_material_037)
me_plane_025.materials.append(mat_material_030)
me_plane_025.materials.append(mat_material_031)
me_plane_025.materials.append(mat_material_035)
me_plane_025.materials.append(mat_material_034)
me_plane_025.materials.append(mat_material_036)
me_plane_025.materials.append(mat_material_033)
me_plane_025.materials.append(mat_material_032)
me_plane_025.use_remesh_fix_poles = True
me_plane_025.use_remesh_preserve_attributes = False
me_plane_025.use_mirror_vertex_groups = False
me_plane_025.update()
me_vert_001 = bpy.data.meshes.new('Vert.001')
me_vert_001.from_pydata([(0.3524, -9.258, -0.0665), (-1.013, -16.17, -0.7324), (1.624, -23.21, -0.7261), (-0.6296, -28.91, -3.794), (-6.627, -29.94, -7.479), (-8.699, -33.37, -9.829), (8.355, -27.02, 2.991), (12.15, -27.43, 5.546), (10.76, -33.26, 3.042), (4.932, -28.39, 0.2381), (5.095, -32.15, -3.911), (3.191, -27.3, -0.6401), (2.671, -17.11, 1.541), (-4.711, -26.2, -4.727), (0.3723, -6.524, -1.697), (5.657, -20.51, 1.988), (2.455, -28.07, -1.119), (3.846, -34.09, -8.158), (13.89, -37.24, 2.534), (14.53, -26.48, 5.967), (-0.2067, -5.071, -4.18)], [(0, 1), (1, 2), (2, 3), (3, 4), (4, 5), (2, 6), (6, 7), (6, 8), (6, 9), (9, 10), (9, 11), (1, 12), (3, 13), (14, 0), (12, 15), (11, 16), (10, 17), (8, 18), (7, 19), (20, 14)], [])
me_vert_001.materials.append(mat_material_038)
me_vert_001.use_remesh_fix_poles = True
me_vert_001.use_remesh_preserve_attributes = False
me_vert_001.use_mirror_vertex_groups = False
me_vert_001.update()
arm_armature = bpy.data.armatures.new('Armature')  # bones are not reproduced
arm_armature_002 = bpy.data.armatures.new('Armature.002')  # bones are not reproduced
arm_armature_003 = bpy.data.armatures.new('Armature.003')  # bones are not reproduced
arm_armature_001 = bpy.data.armatures.new('Armature.001')  # bones are not reproduced

# ---- objects
ob_flower_003 = bpy.data.objects.new('flower.003', me_plane_002)
ob_flower_004 = bpy.data.objects.new('flower.004', me_plane_003)
ob_flower_005 = bpy.data.objects.new('flower.005', me_plane_004)
ob_flower_006 = bpy.data.objects.new('flower.006', me_plane_005)
ob_smallrock_003 = bpy.data.objects.new('smallrock.003', me_cube_003)
ob_cube = bpy.data.objects.new('Cube', me_cube)
ob_light = bpy.data.objects.new('Light', light_light)
ob_camera = bpy.data.objects.new('Camera', cam_camera)
ob_tree = bpy.data.objects.new('tree', arm_armature)
ob_leaf = bpy.data.objects.new('leaf', me_plane_011)
ob_vert = bpy.data.objects.new('Vert', me_vert)
ob_leaf_002 = bpy.data.objects.new('leaf.002', me_plane_026)
ob_tree_002 = bpy.data.objects.new('tree.002', arm_armature_002)
ob_vert_002 = bpy.data.objects.new('Vert.002', me_vert_002)
ob_leaf_003 = bpy.data.objects.new('leaf.003', me_plane_027)
ob_tree_003 = bpy.data.objects.new('tree.003', arm_armature_003)
ob_vert_003 = bpy.data.objects.new('Vert.003', me_vert_003)
ob_smallrock = bpy.data.objects.new('smallrock', me_cube_012)
ob_flower_001 = bpy.data.objects.new('flower.001', me_plane_018)
ob_flower = bpy.data.objects.new('flower', me_plane_021)
ob_smallrock_001 = bpy.data.objects.new('smallrock.001', me_cube_001)
ob_smallrock_002 = bpy.data.objects.new('smallrock.002', me_cube_002)
ob_flower_002 = bpy.data.objects.new('flower.002', me_plane_001)
ob_leaf_001 = bpy.data.objects.new('leaf.001', me_plane_025)
ob_tree_001 = bpy.data.objects.new('tree.001', arm_armature_001)
ob_vert_001 = bpy.data.objects.new('Vert.001', me_vert_001)

# ---- transforms, parenting, visibility, modifiers, constraints
ob_flower_003.location = (2.732, 1.032, -0.255)
ob_flower_003.rotation_euler = (-1.6, 0.5334, -5.75)
ob_flower_003.scale = (-0.1407, -0.1183, -0.1407)
ob_flower_003.lineart.crease_threshold = 0.0
ob_flower_004.location = (2.732, 1.032, -0.2667)
ob_flower_004.rotation_euler = (-1.444, 0.4644, -5.565)
ob_flower_004.scale = (-0.1407, -0.1183, -0.1407)
ob_flower_004.lineart.crease_threshold = 0.0
ob_flower_005.location = (-0.0463, -4.156, -0.2225)
ob_flower_005.rotation_euler = (-1.557, 0.6604, -6.583)
ob_flower_005.scale = (-0.1407, -0.1183, -0.1407)
ob_flower_005.lineart.crease_threshold = 0.0
ob_flower_006.location = (1.919, -3.433, 0.9797)
ob_flower_006.rotation_euler = (-1.043, 0.2406, -7.363)
ob_flower_006.scale = (-0.1565, -0.1316, -0.1565)
ob_flower_006.lineart.crease_threshold = 0.0
ob_smallrock_003.location = (2.167, -3.329, 0.5713)
ob_smallrock_003.rotation_euler = (0.1102, 0.1163, 2.375)
ob_smallrock_003.scale = (0.4515, 0.4515, 0.2226)
ob_smallrock_003.lineart.crease_threshold = 0.0
ob_cube.location = (0.0, 0.0, 0.0)
ob_cube.scale = (5.0, 5.0, 0.5)
ob_cube.lock_rotations_4d = False
ob_cube.empty_display_type = 'ARROWS'
ob_cube.lineart.crease_threshold = 0.0
ob_light.location = (4.076, 1.005, 5.904)
ob_light.rotation_euler = (0.6503, 0.05522, 1.866)
ob_light.lock_rotations_4d = False
ob_light.empty_display_type = 'ARROWS'
ob_light.color = (0.0, 0.0, 0.0, 0.0)
ob_light.lineart.crease_threshold = 0.0
ob_camera.location = (7.359, -6.926, 4.958)
ob_camera.rotation_euler = (1.109, 0.0, 0.8149)
ob_camera.lock_rotations_4d = False
ob_camera.empty_display_type = 'ARROWS'
ob_camera.color = (0.0, 0.0, 0.0, 0.0)
ob_camera.display_type = 'WIRE'
ob_camera.lineart.crease_threshold = 0.0
ob_tree.location = (1.033, 3.078, -0.1784)
ob_tree.rotation_euler = (-1.124, -0.4383, 1.776)
ob_tree.scale = (0.2062, 0.2062, 0.2062)
ob_tree.show_in_front = True
ob_tree.lineart.crease_threshold = 0.0
ob_leaf.location = (3.557, 1.918, 4.033)
ob_leaf.rotation_euler = (2.312, 0.7847, -0.3932)
ob_leaf.scale = (0.343, 0.343, 0.343)
ob_leaf.lineart.crease_threshold = 0.0
ob_vert.location = (1.033, 3.078, -0.1784)
ob_vert.rotation_euler = (-1.124, -0.4383, 1.776)
ob_vert.scale = (0.2062, 0.2062, 0.2062)
ob_vert.lineart.crease_threshold = 0.0
_vg = ob_vert.vertex_groups.new(name='Bone.19')
_vg.add([14, 20], 1.0, 'REPLACE')
_vg = ob_vert.vertex_groups.new(name='Bone.13')
_vg.add([0, 14], 1.0, 'REPLACE')
_vg = ob_vert.vertex_groups.new(name='Bone.00')
_vg.add([0, 1], 1.0, 'REPLACE')
_vg = ob_vert.vertex_groups.new(name='Bone.01')
_vg.add([1, 2], 1.0, 'REPLACE')
_vg = ob_vert.vertex_groups.new(name='Bone.02')
_vg.add([2, 3], 1.0, 'REPLACE')
_vg = ob_vert.vertex_groups.new(name='Bone.03')
_vg.add([3, 4], 1.0, 'REPLACE')
_vg = ob_vert.vertex_groups.new(name='Bone.04')
_vg.add([4, 5], 1.0, 'REPLACE')
_vg = ob_vert.vertex_groups.new(name='Bone.12')
_vg.add([3, 13], 1.0, 'REPLACE')
_vg = ob_vert.vertex_groups.new(name='Bone.05')
_vg.add([2, 6], 1.0, 'REPLACE')
_vg = ob_vert.vertex_groups.new(name='Bone.06')
_vg.add([6, 7], 1.0, 'REPLACE')
_vg = ob_vert.vertex_groups.new(name='Bone.18')
_vg.add([7, 19], 1.0, 'REPLACE')
_vg = ob_vert.vertex_groups.new(name='Bone.07')
_vg.add([6, 8], 1.0, 'REPLACE')
_vg = ob_vert.vertex_groups.new(name='Bone.17')
_vg.add([8, 18], 1.0, 'REPLACE')
_vg = ob_vert.vertex_groups.new(name='Bone.08')
_vg.add([6, 9], 1.0, 'REPLACE')
_vg = ob_vert.vertex_groups.new(name='Bone.09')
_vg.add([9, 10], 1.0, 'REPLACE')
_vg = ob_vert.vertex_groups.new(name='Bone.16')
_vg.add([10, 17], 1.0, 'REPLACE')
_vg = ob_vert.vertex_groups.new(name='Bone.10')
_vg.add([9, 11], 1.0, 'REPLACE')
_vg = ob_vert.vertex_groups.new(name='Bone.15')
_vg.add([11, 16], 1.0, 'REPLACE')
_vg = ob_vert.vertex_groups.new(name='Bone.11')
_vg.add([1, 12], 1.0, 'REPLACE')
_vg = ob_vert.vertex_groups.new(name='Bone.14')
_vg.add([12, 15], 1.0, 'REPLACE')
_m = ob_vert.modifiers.new('Skin', 'SKIN')
_m = ob_vert.modifiers.new('Armature', 'ARMATURE')
_m.object = ob_tree
_m.use_deform_preserve_volume = True
ob_leaf_002.location = (-2.139, 0.5715, 3.881)
ob_leaf_002.rotation_euler = (2.312, 0.7847, -1.043)
ob_leaf_002.scale = (0.343, 0.343, 0.343)
ob_leaf_002.lineart.crease_threshold = 0.0
ob_tree_002.location = (-3.447, 3.022, -0.3302)
ob_tree_002.rotation_euler = (-1.124, -0.4383, 1.127)
ob_tree_002.scale = (0.2062, 0.2062, 0.2062)
ob_tree_002.show_in_front = True
ob_tree_002.lineart.crease_threshold = 0.0
ob_vert_002.location = (-3.447, 3.022, -0.3302)
ob_vert_002.rotation_euler = (-1.124, -0.4383, 1.127)
ob_vert_002.scale = (0.2062, 0.2062, 0.2062)
ob_vert_002.lineart.crease_threshold = 0.0
_vg = ob_vert_002.vertex_groups.new(name='Bone.19')
_vg.add([14, 20], 1.0, 'REPLACE')
_vg = ob_vert_002.vertex_groups.new(name='Bone.13')
_vg.add([0, 14], 1.0, 'REPLACE')
_vg = ob_vert_002.vertex_groups.new(name='Bone.00')
_vg.add([0, 1], 1.0, 'REPLACE')
_vg = ob_vert_002.vertex_groups.new(name='Bone.01')
_vg.add([1, 2], 1.0, 'REPLACE')
_vg = ob_vert_002.vertex_groups.new(name='Bone.02')
_vg.add([2, 3], 1.0, 'REPLACE')
_vg = ob_vert_002.vertex_groups.new(name='Bone.03')
_vg.add([3, 4], 1.0, 'REPLACE')
_vg = ob_vert_002.vertex_groups.new(name='Bone.04')
_vg.add([4, 5], 1.0, 'REPLACE')
_vg = ob_vert_002.vertex_groups.new(name='Bone.12')
_vg.add([3, 13], 1.0, 'REPLACE')
_vg = ob_vert_002.vertex_groups.new(name='Bone.05')
_vg.add([2, 6], 1.0, 'REPLACE')
_vg = ob_vert_002.vertex_groups.new(name='Bone.06')
_vg.add([6, 7], 1.0, 'REPLACE')
_vg = ob_vert_002.vertex_groups.new(name='Bone.18')
_vg.add([7, 19], 1.0, 'REPLACE')
_vg = ob_vert_002.vertex_groups.new(name='Bone.07')
_vg.add([6, 8], 1.0, 'REPLACE')
_vg = ob_vert_002.vertex_groups.new(name='Bone.17')
_vg.add([8, 18], 1.0, 'REPLACE')
_vg = ob_vert_002.vertex_groups.new(name='Bone.08')
_vg.add([6, 9], 1.0, 'REPLACE')
_vg = ob_vert_002.vertex_groups.new(name='Bone.09')
_vg.add([9, 10], 1.0, 'REPLACE')
_vg = ob_vert_002.vertex_groups.new(name='Bone.16')
_vg.add([10, 17], 1.0, 'REPLACE')
_vg = ob_vert_002.vertex_groups.new(name='Bone.10')
_vg.add([9, 11], 1.0, 'REPLACE')
_vg = ob_vert_002.vertex_groups.new(name='Bone.15')
_vg.add([11, 16], 1.0, 'REPLACE')
_vg = ob_vert_002.vertex_groups.new(name='Bone.11')
_vg.add([1, 12], 1.0, 'REPLACE')
_vg = ob_vert_002.vertex_groups.new(name='Bone.14')
_vg.add([12, 15], 1.0, 'REPLACE')
_m = ob_vert_002.modifiers.new('Skin', 'SKIN')
_m = ob_vert_002.modifiers.new('Armature', 'ARMATURE')
_m.object = ob_tree_002
_m.use_deform_preserve_volume = True
ob_leaf_003.location = (-4.948, -3.721, 2.638)
ob_leaf_003.rotation_euler = (2.312, 0.7847, -2.114)
ob_leaf_003.scale = (0.2174, 0.2174, 0.2174)
ob_leaf_003.lineart.crease_threshold = 0.0
ob_tree_003.location = (-3.983, -2.249, -0.03067)
ob_tree_003.rotation_euler = (-1.124, -0.4383, 0.05592)
ob_tree_003.scale = (0.1307, 0.1307, 0.1307)
ob_tree_003.show_in_front = True
ob_tree_003.lineart.crease_threshold = 0.0
ob_vert_003.location = (-3.983, -2.249, -0.03067)
ob_vert_003.rotation_euler = (-1.124, -0.4383, 0.05592)
ob_vert_003.scale = (0.1307, 0.1307, 0.1307)
ob_vert_003.lineart.crease_threshold = 0.0
_vg = ob_vert_003.vertex_groups.new(name='Bone.19')
_vg.add([14, 20], 1.0, 'REPLACE')
_vg = ob_vert_003.vertex_groups.new(name='Bone.13')
_vg.add([0, 14], 1.0, 'REPLACE')
_vg = ob_vert_003.vertex_groups.new(name='Bone.00')
_vg.add([0, 1], 1.0, 'REPLACE')
_vg = ob_vert_003.vertex_groups.new(name='Bone.01')
_vg.add([1, 2], 1.0, 'REPLACE')
_vg = ob_vert_003.vertex_groups.new(name='Bone.02')
_vg.add([2, 3], 1.0, 'REPLACE')
_vg = ob_vert_003.vertex_groups.new(name='Bone.03')
_vg.add([3, 4], 1.0, 'REPLACE')
_vg = ob_vert_003.vertex_groups.new(name='Bone.04')
_vg.add([4, 5], 1.0, 'REPLACE')
_vg = ob_vert_003.vertex_groups.new(name='Bone.12')
_vg.add([3, 13], 1.0, 'REPLACE')
_vg = ob_vert_003.vertex_groups.new(name='Bone.05')
_vg.add([2, 6], 1.0, 'REPLACE')
_vg = ob_vert_003.vertex_groups.new(name='Bone.06')
_vg.add([6, 7], 1.0, 'REPLACE')
_vg = ob_vert_003.vertex_groups.new(name='Bone.18')
_vg.add([7, 19], 1.0, 'REPLACE')
_vg = ob_vert_003.vertex_groups.new(name='Bone.07')
_vg.add([6, 8], 1.0, 'REPLACE')
_vg = ob_vert_003.vertex_groups.new(name='Bone.17')
_vg.add([8, 18], 1.0, 'REPLACE')
_vg = ob_vert_003.vertex_groups.new(name='Bone.08')
_vg.add([6, 9], 1.0, 'REPLACE')
_vg = ob_vert_003.vertex_groups.new(name='Bone.09')
_vg.add([9, 10], 1.0, 'REPLACE')
_vg = ob_vert_003.vertex_groups.new(name='Bone.16')
_vg.add([10, 17], 1.0, 'REPLACE')
_vg = ob_vert_003.vertex_groups.new(name='Bone.10')
_vg.add([9, 11], 1.0, 'REPLACE')
_vg = ob_vert_003.vertex_groups.new(name='Bone.15')
_vg.add([11, 16], 1.0, 'REPLACE')
_vg = ob_vert_003.vertex_groups.new(name='Bone.11')
_vg.add([1, 12], 1.0, 'REPLACE')
_vg = ob_vert_003.vertex_groups.new(name='Bone.14')
_vg.add([12, 15], 1.0, 'REPLACE')
_m = ob_vert_003.modifiers.new('Skin', 'SKIN')
_m = ob_vert_003.modifiers.new('Armature', 'ARMATURE')
_m.object = ob_tree_003
_m.use_deform_preserve_volume = True
ob_smallrock.location = (-3.019, 0.6472, 0.5784)
ob_smallrock.rotation_euler = (0.1102, 0.1163, 4.195)
ob_smallrock.scale = (0.4058, 0.4058, 0.2)
ob_smallrock.lineart.crease_threshold = 0.0
ob_flower_001.location = (-2.874, 0.4545, 0.9454)
ob_flower_001.rotation_euler = (-1.043, 0.2406, -5.543)
ob_flower_001.scale = (-0.1407, -0.1183, -0.1407)
ob_flower_001.lineart.crease_threshold = 0.0
ob_flower.location = (-2.876, 1.563, 0.606)
ob_flower.rotation_euler = (1.915, -0.1873, -5.306)
ob_flower.scale = (-0.1407, -0.1183, -0.1407)
ob_flower.lineart.crease_threshold = 0.0
ob_smallrock_001.location = (-1.914, 2.877, 0.492)
ob_smallrock_001.rotation_euler = (0.1102, 0.1163, 1.51)
ob_smallrock_001.scale = (0.2685, 0.2685, 0.1323)
ob_smallrock_001.lineart.crease_threshold = 0.0
ob_smallrock_002.location = (-1.512, 2.812, 0.6306)
ob_smallrock_002.rotation_euler = (0.1102, 0.1163, 1.51)
ob_smallrock_002.scale = (0.3748, 0.3748, 0.1847)
ob_smallrock_002.lineart.crease_threshold = 0.0
ob_flower_002.location = (-1.484, -0.5312, -0.2667)
ob_flower_002.rotation_euler = (-1.52, 0.5707, -5.585)
ob_flower_002.scale = (-0.1407, -0.1183, -0.1407)
ob_flower_002.lineart.crease_threshold = 0.0
ob_leaf_001.location = (3.245, -4.497, 2.428)
ob_leaf_001.rotation_euler = (2.312, 0.7847, -0.6685)
ob_leaf_001.scale = (0.1929, 0.1929, 0.1929)
ob_leaf_001.lineart.crease_threshold = 0.0
ob_tree_001.location = (2.056, -3.483, 0.05949)
ob_tree_001.rotation_euler = (-1.124, -0.4383, 1.501)
ob_tree_001.scale = (0.116, 0.116, 0.116)
ob_tree_001.show_in_front = True
ob_tree_001.lineart.crease_threshold = 0.0
ob_vert_001.location = (2.056, -3.483, 0.05949)
ob_vert_001.rotation_euler = (-1.124, -0.4383, 1.501)
ob_vert_001.scale = (0.116, 0.116, 0.116)
ob_vert_001.lineart.crease_threshold = 0.0
_vg = ob_vert_001.vertex_groups.new(name='Bone.19')
_vg.add([14, 20], 1.0, 'REPLACE')
_vg = ob_vert_001.vertex_groups.new(name='Bone.13')
_vg.add([0, 14], 1.0, 'REPLACE')
_vg = ob_vert_001.vertex_groups.new(name='Bone.00')
_vg.add([0, 1], 1.0, 'REPLACE')
_vg = ob_vert_001.vertex_groups.new(name='Bone.01')
_vg.add([1, 2], 1.0, 'REPLACE')
_vg = ob_vert_001.vertex_groups.new(name='Bone.02')
_vg.add([2, 3], 1.0, 'REPLACE')
_vg = ob_vert_001.vertex_groups.new(name='Bone.03')
_vg.add([3, 4], 1.0, 'REPLACE')
_vg = ob_vert_001.vertex_groups.new(name='Bone.04')
_vg.add([4, 5], 1.0, 'REPLACE')
_vg = ob_vert_001.vertex_groups.new(name='Bone.12')
_vg.add([3, 13], 1.0, 'REPLACE')
_vg = ob_vert_001.vertex_groups.new(name='Bone.05')
_vg.add([2, 6], 1.0, 'REPLACE')
_vg = ob_vert_001.vertex_groups.new(name='Bone.06')
_vg.add([6, 7], 1.0, 'REPLACE')
_vg = ob_vert_001.vertex_groups.new(name='Bone.18')
_vg.add([7, 19], 1.0, 'REPLACE')
_vg = ob_vert_001.vertex_groups.new(name='Bone.07')
_vg.add([6, 8], 1.0, 'REPLACE')
_vg = ob_vert_001.vertex_groups.new(name='Bone.17')
_vg.add([8, 18], 1.0, 'REPLACE')
_vg = ob_vert_001.vertex_groups.new(name='Bone.08')
_vg.add([6, 9], 1.0, 'REPLACE')
_vg = ob_vert_001.vertex_groups.new(name='Bone.09')
_vg.add([9, 10], 1.0, 'REPLACE')
_vg = ob_vert_001.vertex_groups.new(name='Bone.16')
_vg.add([10, 17], 1.0, 'REPLACE')
_vg = ob_vert_001.vertex_groups.new(name='Bone.10')
_vg.add([9, 11], 1.0, 'REPLACE')
_vg = ob_vert_001.vertex_groups.new(name='Bone.15')
_vg.add([11, 16], 1.0, 'REPLACE')
_vg = ob_vert_001.vertex_groups.new(name='Bone.11')
_vg.add([1, 12], 1.0, 'REPLACE')
_vg = ob_vert_001.vertex_groups.new(name='Bone.14')
_vg.add([12, 15], 1.0, 'REPLACE')
_m = ob_vert_001.modifiers.new('Skin', 'SKIN')
_m = ob_vert_001.modifiers.new('Armature', 'ARMATURE')
_m.object = ob_tree_001
_m.use_deform_preserve_volume = True

# ---- collection membership
scene.collection.objects.link(ob_flower_003)
scene.collection.objects.link(ob_flower_004)
scene.collection.objects.link(ob_flower_005)
scene.collection.objects.link(ob_flower_006)
scene.collection.objects.link(ob_smallrock_003)
col_collection.objects.link(ob_cube)
col_collection.objects.link(ob_light)
col_collection.objects.link(ob_camera)
col_collection_2.objects.link(ob_tree)
col_collection_2.objects.link(ob_leaf)
col_collection_2.objects.link(ob_vert)
col_collection_2.objects.link(ob_leaf_002)
col_collection_2.objects.link(ob_tree_002)
col_collection_2.objects.link(ob_vert_002)
col_collection_2.objects.link(ob_leaf_003)
col_collection_2.objects.link(ob_tree_003)
col_collection_2.objects.link(ob_vert_003)
col_collection_3.objects.link(ob_smallrock)
col_collection_3.objects.link(ob_flower_001)
col_collection_3.objects.link(ob_flower)
col_collection_3.objects.link(ob_smallrock_001)
col_collection_3.objects.link(ob_smallrock_002)
col_collection_3.objects.link(ob_flower_002)
col_collection_4.objects.link(ob_leaf_001)
col_collection_4.objects.link(ob_tree_001)
col_collection_4.objects.link(ob_vert_001)

# ---- scene / render settings (as saved in the file)
scene.camera = ob_camera
scene.frame_start = 1; scene.frame_end = 250; scene.frame_set(1)
scene.render.engine = 'BLENDER_EEVEE_NEXT'
scene.cycles.use_denoising = False
scene.cycles.samples = 128
scene.cycles.sampling_pattern = 'TABULATED_SOBOL'
scene.cycles.use_adaptive_sampling = False
scene.cycles.use_light_tree = False
scene.view_settings.view_transform = 'Filmic'
bpy.context.view_layer.update()
